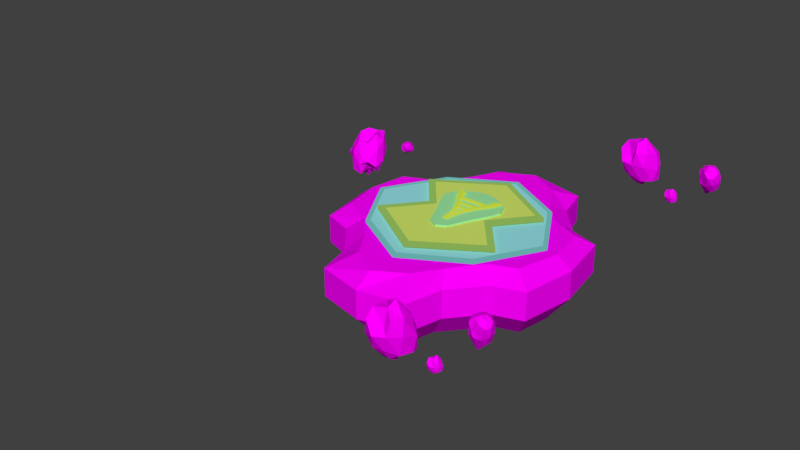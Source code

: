 # Source: Space_Platform_2_.blend  (saved by Blender 2.79.0; exported with 4.5.12 LTS)
import bpy
from mathutils import Matrix  # noqa: F401  (used for matrix-valued properties, if any)

bpy.ops.wm.read_factory_settings(use_empty=True)
scene = bpy.context.scene
scene.name = 'Scene'

# ---- collections
col_collection_1 = bpy.data.collections.new('Collection 1'); scene.collection.children.link(col_collection_1)

# ---- images (referenced by path relative to the original .blend; pixels are not part of the script)
import os
ASSET_DIR = os.environ.get("B2B_ASSET_DIR", "")  # directory of the original .blend (textures are referenced by path, not embedded)
HERE = os.path.dirname(os.path.abspath(__file__))  # packed textures are extracted next to this script under _unpacked/

def load_image(name, relpath, width, height, colorspace="sRGB"):
    """Load a texture the original file referenced (path relative to the .blend, or extracted next to this script)."""
    p = next((c for c in (os.path.join(HERE, relpath), os.path.join(ASSET_DIR, relpath)) if relpath and os.path.exists(c)), "")
    if p:
        img = bpy.data.images.load(p, check_existing=True)
        img.name = name
    else:  # same state as the original file: an image datablock whose file is absent (Cycles renders it pink)
        img = bpy.data.images.new(name, width, height)
        img.source = "FILE"
        img.filepath = "//" + (relpath or name)
    img.colorspace_settings.name = colorspace
    return img
img_meteor_jpg = load_image('Meteor.jpg', 'Meteor.jpg', 1024, 1024, 'sRGB')

# ---- materials (node trees are filled in below, after node groups)
mat_meteor_material = bpy.data.materials.new('Meteor Material')
mat_meteor_material.alpha_threshold = 0.0
mat_meteor_material.roughness = 0.5
mat_material_001 = bpy.data.materials.new('Material.001')
mat_material_001.alpha_threshold = 0.0
mat_material_001.roughness = 0.5
mat_material_006 = bpy.data.materials.new('Material.006')
mat_material_006.alpha_threshold = 0.0
mat_material_006.roughness = 0.5
mat_material = bpy.data.materials.new('Material')
mat_material.alpha_threshold = 0.0
mat_material.roughness = 0.5
mat_material_002 = bpy.data.materials.new('Material.002')
mat_material_002.alpha_threshold = 0.0
mat_material_002.roughness = 0.5
mat_material_003 = bpy.data.materials.new('Material.003')
mat_material_003.alpha_threshold = 0.0
mat_material_003.roughness = 0.5
mat_material_005 = bpy.data.materials.new('Material.005')
mat_material_005.alpha_threshold = 0.0
mat_material_005.roughness = 0.5

# ---- material node trees
mat_meteor_material.use_nodes = True; mat_meteor_material.node_tree.nodes.clear()
_N = mat_meteor_material.node_tree.nodes; _L = mat_meteor_material.node_tree.links
n0 = _N.new('ShaderNodeOutputMaterial'); n0.name = 'Material Output'; n0.location = (300, 300)
n1 = _N.new('ShaderNodeBsdfDiffuse'); n1.name = 'Diffuse BSDF'; n1.location = (10, 300)
n2 = _N.new('ShaderNodeTexImage'); n2.name = 'Image Texture'; n2.location = (-180, 300)
n2.width = 140
n2.image = img_meteor_jpg
_L.new(n1.outputs[0], n0.inputs[0])
_L.new(n2.outputs[0], n1.inputs[0])
n0.is_active_output = True
mat_material_001.use_nodes = True; mat_material_001.node_tree.nodes.clear()
_N = mat_material_001.node_tree.nodes; _L = mat_material_001.node_tree.links
n0 = _N.new('ShaderNodeOutputMaterial'); n0.name = 'Material Output'; n0.location = (300, 300)
n1 = _N.new('ShaderNodeBsdfDiffuse'); n1.name = 'Diffuse BSDF'; n1.location = (10, 300)
n1.inputs[0].default_value = (0.641, 0.8, 0.1466, 1.0)
_L.new(n1.outputs[0], n0.inputs[0])
n0.is_active_output = True
mat_material_006.use_nodes = True; mat_material_006.node_tree.nodes.clear()
_N = mat_material_006.node_tree.nodes; _L = mat_material_006.node_tree.links
n0 = _N.new('ShaderNodeOutputMaterial'); n0.name = 'Material Output'; n0.location = (300, 300)
n1 = _N.new('ShaderNodeEmission'); n1.name = 'Emission'; n1.location = (10, 300)
n1.inputs[0].default_value = (0.464, 0.8, 0.1774, 1.0)
n1.inputs[1].default_value = 0.5
_L.new(n1.outputs[0], n0.inputs[0])
n0.is_active_output = True
mat_material.use_nodes = True; mat_material.node_tree.nodes.clear()
_N = mat_material.node_tree.nodes; _L = mat_material.node_tree.links
n0 = _N.new('ShaderNodeOutputMaterial'); n0.name = 'Material Output'; n0.location = (300, 300)
n1 = _N.new('ShaderNodeBsdfDiffuse'); n1.name = 'Diffuse BSDF'; n1.location = (10, 300)
n1.inputs[0].default_value = (0.336, 0.8, 0.36, 1.0)
_L.new(n1.outputs[0], n0.inputs[0])
n0.is_active_output = True
mat_material_002.use_nodes = True; mat_material_002.node_tree.nodes.clear()
_N = mat_material_002.node_tree.nodes; _L = mat_material_002.node_tree.links
n0 = _N.new('ShaderNodeOutputMaterial'); n0.name = 'Material Output'; n0.location = (450, 300)
n1 = _N.new('ShaderNodeEmission'); n1.name = 'Emission'; n1.location = (10, 300)
n1.inputs[0].default_value = (0.7655, 0.8, 0.08928, 1.0)
n2 = _N.new('ShaderNodeMixShader'); n2.name = 'Mix Shader'; n2.location = (230, 288)
n2.inputs[0].default_value = 0.5455
n3 = _N.new('ShaderNodeBsdfTranslucent'); n3.name = 'Translucent BSDF'; n3.location = (20, 79)
n3.inputs[0].default_value = (0.7834, 0.8, 0.161, 1.0)
_L.new(n1.outputs[0], n2.inputs[1])
_L.new(n2.outputs[0], n0.inputs[0])
_L.new(n3.outputs[0], n2.inputs[2])
n0.is_active_output = True
mat_material_003.use_nodes = True; mat_material_003.node_tree.nodes.clear()
_N = mat_material_003.node_tree.nodes; _L = mat_material_003.node_tree.links
n0 = _N.new('ShaderNodeOutputMaterial'); n0.name = 'Material Output'; n0.location = (300, 300)
n1 = _N.new('ShaderNodeBsdfDiffuse'); n1.name = 'Diffuse BSDF'; n1.location = (10, 300)
n1.inputs[0].default_value = (0.3015, 0.7546, 0.8, 1.0)
_L.new(n1.outputs[0], n0.inputs[0])
n0.is_active_output = True
mat_material_005.use_nodes = True; mat_material_005.node_tree.nodes.clear()
_N = mat_material_005.node_tree.nodes; _L = mat_material_005.node_tree.links
n0 = _N.new('ShaderNodeOutputMaterial'); n0.name = 'Material Output'; n0.location = (300, 300)
n1 = _N.new('ShaderNodeEmission'); n1.name = 'Emission'; n1.location = (10, 300)
n1.inputs[0].default_value = (0.2505, 0.8, 0.7771, 1.0)
n1.inputs[1].default_value = 0.5
_L.new(n1.outputs[0], n0.inputs[0])
n0.is_active_output = True

# ---- world
world_world = bpy.data.worlds.new('World'); scene.world = world_world
world_world.color = (0.05088, 0.05088, 0.05088)
world_world.use_sun_shadow = False
world_world.sun_shadow_jitter_overblur = 0.0
world_world.cycles.sampling_method = 'MANUAL'

# ---- meshes
me_icosphere_008 = bpy.data.meshes.new('Icosphere.008')
me_icosphere_008.from_pydata([(-0.07277, -0.1457, -0.7944), (0.7208, -0.5313, -0.4393), (-0.2832, -0.8643, -0.428), (-1.006, -0.2231, -0.1324), (-0.3833, 0.6366, -0.1452), (0.6455, 0.3692, -0.2264), (0.1156, -1.173, 0.9015), (-0.8796, -0.8381, 0.8879), (-0.8781, 0.2163, 0.8837), (0.1535, 0.6046, 0.7944), (0.749, -0.2913, 0.8583), (-0.1176, -0.2356, 1.332), (-0.1893, -0.5537, -0.7749), (0.2964, -0.5672, -0.4864), (0.2418, -0.8511, -0.4663), (0.8178, -0.06584, -0.4328), (0.3309, 0.12, -0.5839), (-0.5578, -0.06431, -0.7599), (-0.7484, -0.6206, -0.3555), (-0.1764, 0.472, -0.8112), (-0.7018, 0.4727, -0.4873), (0.1671, 0.6171, -0.255), (0.9073, -0.3965, 0.1235), (0.7562, -0.08126, 0.5506), (-0.08457, -1.169, 0.239), (0.4559, -1.073, 0.3726), (-1.065, -0.5362, 0.3206), (-0.7232, -1.08, 0.3825), (-0.6006, 0.7834, 0.03608), (-1.012, 0.1879, 0.1709), (0.5188, 0.6709, 0.1949), (-0.08147, 0.8368, 0.2302), (0.482, -0.913, 1.108), (-0.3432, -0.9699, 0.7527), (-0.8944, -0.08768, 0.6495), (-0.3188, 0.697, 0.6838), (0.4876, 0.09831, 1.092), (-0.03564, -0.8967, 1.41), (0.2346, -0.5831, 1.673), (-0.622, -0.7028, 1.406), (-0.516, 0.1273, 1.107), (0.05681, 0.2884, 1.149)], [], [(0, 13, 12), (1, 13, 15), (0, 12, 17), (0, 17, 19), (0, 19, 16), (1, 15, 22), (2, 14, 24), (3, 18, 26), (4, 20, 28), (5, 21, 30), (1, 22, 25), (2, 24, 27), (3, 26, 29), (4, 28, 31), (5, 30, 23), (6, 32, 37), (7, 33, 39), (8, 34, 40), (9, 35, 41), (10, 36, 38), (38, 41, 11), (38, 36, 41), (36, 9, 41), (41, 40, 11), (41, 35, 40), (35, 8, 40), (40, 39, 11), (40, 34, 39), (34, 7, 39), (39, 37, 11), (39, 33, 37), (33, 6, 37), (37, 38, 11), (37, 32, 38), (32, 10, 38), (23, 36, 10), (23, 30, 36), (30, 9, 36), (31, 35, 9), (31, 28, 35), (28, 8, 35), (29, 34, 8), (29, 26, 34), (26, 7, 34), (27, 33, 7), (27, 24, 33), (24, 6, 33), (25, 32, 6), (25, 22, 32), (22, 10, 32), (30, 31, 9), (30, 21, 31), (21, 4, 31), (28, 29, 8), (28, 20, 29), (20, 3, 29), (26, 27, 7), (26, 18, 27), (18, 2, 27), (24, 25, 6), (24, 14, 25), (14, 1, 25), (22, 23, 10), (22, 15, 23), (15, 5, 23), (16, 21, 5), (16, 19, 21), (19, 4, 21), (19, 20, 4), (19, 17, 20), (17, 3, 20), (17, 18, 3), (17, 12, 18), (12, 2, 18), (15, 16, 5), (15, 13, 16), (13, 0, 16), (12, 14, 2), (12, 13, 14), (13, 1, 14)])
_uv = me_icosphere_008.uv_layers.new(name='UVMap')
_uv.uv.foreach_set('vector', [0.0, 0.0, 1.0, 0.0, 1.0, 1.0, 0.0, 0.0, 1.0, 0.0, 1.0, 1.0, 0.0, 0.0, 1.0, 0.0, 1.0, 1.0, 0.0, 0.0, 1.0, 0.0, 1.0, 1.0, 0.0, 0.0, 1.0, 0.0, 1.0, 1.0, 0.0, 0.0, 1.0, 0.0, 1.0, 1.0, 0.0, 0.0, 1.0, 0.0, 1.0, 1.0, 0.0, 0.0, 1.0, 0.0, 1.0, 1.0, 0.0, 0.0, 1.0, 0.0, 1.0, 1.0, 0.0, 0.0, 1.0, 0.0, 1.0, 1.0, 0.0, 0.0, 1.0, 0.0, 1.0, 1.0, 0.0, 0.0, 1.0, 0.0, 1.0, 1.0, 0.0, 0.0, 1.0, 0.0, 1.0, 1.0, 0.0, 0.0, 1.0, 0.0, 1.0, 1.0, 0.0, 0.0, 1.0, 0.0, 1.0, 1.0, 0.0, 0.0, 1.0, 0.0, 1.0, 1.0, 0.0, 0.0, 1.0, 0.0, 1.0, 1.0, 0.0, 0.0, 1.0, 0.0, 1.0, 1.0, 0.0, 0.0, 1.0, 0.0, 1.0, 1.0, 0.0, 0.0, 1.0, 0.0, 1.0, 1.0, 0.0, 0.0, 1.0, 0.0, 1.0, 1.0, 0.0, 0.0, 1.0, 0.0, 1.0, 1.0, 0.0, 0.0, 1.0, 0.0, 1.0, 1.0, 0.0, 0.0, 1.0, 0.0, 1.0, 1.0, 0.0, 0.0, 1.0, 0.0, 1.0, 1.0, 0.0, 0.0, 1.0, 0.0, 1.0, 1.0, 0.0, 0.0, 1.0, 0.0, 1.0, 1.0, 0.0, 0.0, 1.0, 0.0, 1.0, 1.0, 0.0, 0.0, 1.0, 0.0, 1.0, 1.0, 0.0, 0.0, 1.0, 0.0, 1.0, 1.0, 0.0, 0.0, 1.0, 0.0, 1.0, 1.0, 0.0, 0.0, 1.0, 0.0, 1.0, 1.0, 0.0, 0.0, 1.0, 0.0, 1.0, 1.0, 0.0, 0.0, 1.0, 0.0, 1.0, 1.0, 0.0, 0.0, 1.0, 0.0, 1.0, 1.0, 0.0, 0.0, 1.0, 0.0, 1.0, 1.0, 0.0, 0.0, 1.0, 0.0, 1.0, 1.0, 0.0, 0.0, 1.0, 0.0, 1.0, 1.0, 0.0, 0.0, 1.0, 0.0, 1.0, 1.0, 0.0, 0.0, 1.0, 0.0, 1.0, 1.0, 0.0, 0.0, 1.0, 0.0, 1.0, 1.0, 0.0, 0.0, 1.0, 0.0, 1.0, 1.0, 0.0, 0.0, 1.0, 0.0, 1.0, 1.0, 0.0, 0.0, 1.0, 0.0, 1.0, 1.0, 0.0, 0.0, 1.0, 0.0, 1.0, 1.0, 0.0, 0.0, 1.0, 0.0, 1.0, 1.0, 0.0, 0.0, 1.0, 0.0, 1.0, 1.0, 0.0, 0.0, 1.0, 0.0, 1.0, 1.0, 0.0, 0.0, 1.0, 0.0, 1.0, 1.0, 0.0, 0.0, 1.0, 0.0, 1.0, 1.0, 0.0, 0.0, 1.0, 0.0, 1.0, 1.0, 0.0, 0.0, 1.0, 0.0, 1.0, 1.0, 0.0, 0.0, 1.0, 0.0, 1.0, 1.0, 0.0, 0.0, 1.0, 0.0, 1.0, 1.0, 0.0, 0.0, 1.0, 0.0, 1.0, 1.0, 0.0, 0.0, 1.0, 0.0, 1.0, 1.0, 0.0, 0.0, 1.0, 0.0, 1.0, 1.0, 0.0, 0.0, 1.0, 0.0, 1.0, 1.0, 0.0, 0.0, 1.0, 0.0, 1.0, 1.0, 0.0, 0.0, 1.0, 0.0, 1.0, 1.0, 0.0, 0.0, 1.0, 0.0, 1.0, 1.0, 0.0, 0.0, 1.0, 0.0, 1.0, 1.0, 0.0, 0.0, 1.0, 0.0, 1.0, 1.0, 0.0, 0.0, 1.0, 0.0, 1.0, 1.0, 0.0, 0.0, 1.0, 0.0, 1.0, 1.0, 0.0, 0.0, 1.0, 0.0, 1.0, 1.0, 0.0, 0.0, 1.0, 0.0, 1.0, 1.0, 0.0, 0.0, 1.0, 0.0, 1.0, 1.0, 0.0, 0.0, 1.0, 0.0, 1.0, 1.0, 0.0, 0.0, 1.0, 0.0, 1.0, 1.0, 0.0, 0.0, 1.0, 0.0, 1.0, 1.0, 0.0, 0.0, 1.0, 0.0, 1.0, 1.0, 0.0, 0.0, 1.0, 0.0, 1.0, 1.0, 0.0, 0.0, 1.0, 0.0, 1.0, 1.0, 0.0, 0.0, 1.0, 0.0, 1.0, 1.0, 0.0, 0.0, 1.0, 0.0, 1.0, 1.0, 0.0, 0.0, 1.0, 0.0, 1.0, 1.0, 0.0, 0.0, 1.0, 0.0, 1.0, 1.0, 0.0, 0.0, 1.0, 0.0, 1.0, 1.0, 0.0, 0.0, 1.0, 0.0, 1.0, 1.0])
me_icosphere_008.materials.append(mat_meteor_material)
me_icosphere_008.use_remesh_preserve_volume = False
me_icosphere_008.use_remesh_preserve_attributes = False
me_icosphere_008.use_mirror_vertex_groups = False
me_icosphere_008.update()
me_icosphere_007 = bpy.data.meshes.new('Icosphere.007')
me_icosphere_007.from_pydata([(0.09865, 0.003096, -1.262), (0.8202, -0.445, -0.7105), (-0.2595, -0.8437, -0.4926), (-0.9474, -0.1724, -0.2918), (-0.2102, 0.7869, -0.6173), (0.6589, 0.3809, -0.2629), (0.1179, -1.171, 0.8953), (-0.8561, -0.8177, 0.8239), (-0.7362, 0.3395, 0.4968), (0.3326, 0.7601, 0.306), (0.7982, -0.2486, 0.724), (-0.1062, -0.2256, 1.301), (-0.118, -0.4918, -0.9692), (0.3085, -0.5567, -0.5193), (0.3384, -0.7673, -0.7295), (0.9216, 0.0243, -0.716), (0.3622, 0.1471, -0.6693), (-0.4189, 0.05628, -1.139), (-0.7017, -0.5801, -0.4829), (-0.15, 0.495, -0.8832), (-0.5823, 0.5765, -0.8133), (0.3767, 0.7991, -0.8268), (0.9785, -0.3347, -0.07064), (0.9082, 0.05069, 0.1362), (-0.06205, -1.15, 0.1775), (0.54, -1.0, 0.1433), (-0.9918, -0.4731, 0.1223), (-0.6541, -1.02, 0.1943), (-0.4065, 0.9519, -0.4932), (-0.9448, 0.2458, -0.01105), (0.5275, 0.6784, 0.1713), (0.204, 1.085, -0.5483), (0.5872, -0.8216, 0.8215), (-0.2109, -0.855, 0.3918), (-0.7411, 0.04545, 0.2313), (-0.08879, 0.8967, 0.05648), (0.6599, 0.2479, 0.6225), (0.01228, -0.8551, 1.28), (0.2843, -0.54, 1.538), (-0.5725, -0.6599, 1.271), (-0.3588, 0.2638, 0.6783), (0.1564, 0.3749, 0.8777)], [], [(0, 13, 12), (1, 13, 15), (0, 12, 17), (0, 17, 19), (0, 19, 16), (1, 15, 22), (2, 14, 24), (3, 18, 26), (4, 20, 28), (5, 21, 30), (1, 22, 25), (2, 24, 27), (3, 26, 29), (4, 28, 31), (5, 30, 23), (6, 32, 37), (7, 33, 39), (8, 34, 40), (9, 35, 41), (10, 36, 38), (38, 41, 11), (38, 36, 41), (36, 9, 41), (41, 40, 11), (41, 35, 40), (35, 8, 40), (40, 39, 11), (40, 34, 39), (34, 7, 39), (39, 37, 11), (39, 33, 37), (33, 6, 37), (37, 38, 11), (37, 32, 38), (32, 10, 38), (23, 36, 10), (23, 30, 36), (30, 9, 36), (31, 35, 9), (31, 28, 35), (28, 8, 35), (29, 34, 8), (29, 26, 34), (26, 7, 34), (27, 33, 7), (27, 24, 33), (24, 6, 33), (25, 32, 6), (25, 22, 32), (22, 10, 32), (30, 31, 9), (30, 21, 31), (21, 4, 31), (28, 29, 8), (28, 20, 29), (20, 3, 29), (26, 27, 7), (26, 18, 27), (18, 2, 27), (24, 25, 6), (24, 14, 25), (14, 1, 25), (22, 23, 10), (22, 15, 23), (15, 5, 23), (16, 21, 5), (16, 19, 21), (19, 4, 21), (19, 20, 4), (19, 17, 20), (17, 3, 20), (17, 18, 3), (17, 12, 18), (12, 2, 18), (15, 16, 5), (15, 13, 16), (13, 0, 16), (12, 14, 2), (12, 13, 14), (13, 1, 14)])
_uv = me_icosphere_007.uv_layers.new(name='UVMap')
_uv.uv.foreach_set('vector', [0.0, 0.0, 1.0, 0.0, 1.0, 1.0, 0.0, 0.0, 1.0, 0.0, 1.0, 1.0, 0.0, 0.0, 1.0, 0.0, 1.0, 1.0, 0.0, 0.0, 1.0, 0.0, 1.0, 1.0, 0.0, 0.0, 1.0, 0.0, 1.0, 1.0, 0.0, 0.0, 1.0, 0.0, 1.0, 1.0, 0.0, 0.0, 1.0, 0.0, 1.0, 1.0, 0.0, 0.0, 1.0, 0.0, 1.0, 1.0, 0.0, 0.0, 1.0, 0.0, 1.0, 1.0, 0.0, 0.0, 1.0, 0.0, 1.0, 1.0, 0.0, 0.0, 1.0, 0.0, 1.0, 1.0, 0.0, 0.0, 1.0, 0.0, 1.0, 1.0, 0.0, 0.0, 1.0, 0.0, 1.0, 1.0, 0.0, 0.0, 1.0, 0.0, 1.0, 1.0, 0.0, 0.0, 1.0, 0.0, 1.0, 1.0, 0.0, 0.0, 1.0, 0.0, 1.0, 1.0, 0.0, 0.0, 1.0, 0.0, 1.0, 1.0, 0.0, 0.0, 1.0, 0.0, 1.0, 1.0, 0.0, 0.0, 1.0, 0.0, 1.0, 1.0, 0.0, 0.0, 1.0, 0.0, 1.0, 1.0, 0.0, 0.0, 1.0, 0.0, 1.0, 1.0, 0.0, 0.0, 1.0, 0.0, 1.0, 1.0, 0.0, 0.0, 1.0, 0.0, 1.0, 1.0, 0.0, 0.0, 1.0, 0.0, 1.0, 1.0, 0.0, 0.0, 1.0, 0.0, 1.0, 1.0, 0.0, 0.0, 1.0, 0.0, 1.0, 1.0, 0.0, 0.0, 1.0, 0.0, 1.0, 1.0, 0.0, 0.0, 1.0, 0.0, 1.0, 1.0, 0.0, 0.0, 1.0, 0.0, 1.0, 1.0, 0.0, 0.0, 1.0, 0.0, 1.0, 1.0, 0.0, 0.0, 1.0, 0.0, 1.0, 1.0, 0.0, 0.0, 1.0, 0.0, 1.0, 1.0, 0.0, 0.0, 1.0, 0.0, 1.0, 1.0, 0.0, 0.0, 1.0, 0.0, 1.0, 1.0, 0.0, 0.0, 1.0, 0.0, 1.0, 1.0, 0.0, 0.0, 1.0, 0.0, 1.0, 1.0, 0.0, 0.0, 1.0, 0.0, 1.0, 1.0, 0.0, 0.0, 1.0, 0.0, 1.0, 1.0, 0.0, 0.0, 1.0, 0.0, 1.0, 1.0, 0.0, 0.0, 1.0, 0.0, 1.0, 1.0, 0.0, 0.0, 1.0, 0.0, 1.0, 1.0, 0.0, 0.0, 1.0, 0.0, 1.0, 1.0, 0.0, 0.0, 1.0, 0.0, 1.0, 1.0, 0.0, 0.0, 1.0, 0.0, 1.0, 1.0, 0.0, 0.0, 1.0, 0.0, 1.0, 1.0, 0.0, 0.0, 1.0, 0.0, 1.0, 1.0, 0.0, 0.0, 1.0, 0.0, 1.0, 1.0, 0.0, 0.0, 1.0, 0.0, 1.0, 1.0, 0.0, 0.0, 1.0, 0.0, 1.0, 1.0, 0.0, 0.0, 1.0, 0.0, 1.0, 1.0, 0.0, 0.0, 1.0, 0.0, 1.0, 1.0, 0.0, 0.0, 1.0, 0.0, 1.0, 1.0, 0.0, 0.0, 1.0, 0.0, 1.0, 1.0, 0.0, 0.0, 1.0, 0.0, 1.0, 1.0, 0.0, 0.0, 1.0, 0.0, 1.0, 1.0, 0.0, 0.0, 1.0, 0.0, 1.0, 1.0, 0.0, 0.0, 1.0, 0.0, 1.0, 1.0, 0.0, 0.0, 1.0, 0.0, 1.0, 1.0, 0.0, 0.0, 1.0, 0.0, 1.0, 1.0, 0.0, 0.0, 1.0, 0.0, 1.0, 1.0, 0.0, 0.0, 1.0, 0.0, 1.0, 1.0, 0.0, 0.0, 1.0, 0.0, 1.0, 1.0, 0.0, 0.0, 1.0, 0.0, 1.0, 1.0, 0.0, 0.0, 1.0, 0.0, 1.0, 1.0, 0.0, 0.0, 1.0, 0.0, 1.0, 1.0, 0.0, 0.0, 1.0, 0.0, 1.0, 1.0, 0.0, 0.0, 1.0, 0.0, 1.0, 1.0, 0.0, 0.0, 1.0, 0.0, 1.0, 1.0, 0.0, 0.0, 1.0, 0.0, 1.0, 1.0, 0.0, 0.0, 1.0, 0.0, 1.0, 1.0, 0.0, 0.0, 1.0, 0.0, 1.0, 1.0, 0.0, 0.0, 1.0, 0.0, 1.0, 1.0, 0.0, 0.0, 1.0, 0.0, 1.0, 1.0, 0.0, 0.0, 1.0, 0.0, 1.0, 1.0, 0.0, 0.0, 1.0, 0.0, 1.0, 1.0, 0.0, 0.0, 1.0, 0.0, 1.0, 1.0, 0.0, 0.0, 1.0, 0.0, 1.0, 1.0, 0.0, 0.0, 1.0, 0.0, 1.0, 1.0, 0.0, 0.0, 1.0, 0.0, 1.0, 1.0, 0.0, 0.0, 1.0, 0.0, 1.0, 1.0])
me_icosphere_007.materials.append(mat_meteor_material)
me_icosphere_007.use_remesh_preserve_volume = False
me_icosphere_007.use_remesh_preserve_attributes = False
me_icosphere_007.use_mirror_vertex_groups = False
me_icosphere_007.update()
me_icosphere_006 = bpy.data.meshes.new('Icosphere.006')
me_icosphere_006.from_pydata([(-0.01926, -0.04041, -0.8876), (0.7064, -0.5619, -0.3467), (-0.3036, -0.9077, -0.2885), (-0.9016, -0.01503, -0.4054), (-0.3573, 0.6809, 0.02503), (0.7085, 0.4941, -0.3593), (0.2461, -0.9142, 0.624), (-0.7292, -0.5374, 0.4797), (-0.7875, 0.3916, 0.8205), (0.1888, 0.667, 0.9583), (0.8456, -0.1025, 0.7325), (-0.06683, -0.1402, 1.39), (-0.1935, -0.5652, -0.6692), (0.3957, -0.3711, -0.6779), (0.2581, -0.8191, -0.4977), (0.8331, -0.03678, -0.4234), (0.38, 0.214, -0.5863), (-0.5594, -0.07067, -0.654), (-0.6928, -0.5097, -0.4987), (-0.2037, 0.4134, -0.6098), (-0.7635, 0.3421, -0.08626), (0.2547, 0.7918, -0.4779), (0.9472, -0.3171, 0.02242), (0.9012, 0.2045, 0.2908), (-0.03353, -1.07, 0.1957), (0.5838, -0.8174, 0.02346), (-0.9523, -0.3116, 0.007261), (-0.624, -0.8851, 0.2117), (-0.6289, 0.7227, 0.2403), (-1.027, 0.1506, 0.4409), (0.5614, 0.7537, 0.1538), (-0.05417, 0.8864, 0.3162), (0.6831, -0.5107, 0.5555), (-0.2947, -0.8758, 0.7115), (-0.8602, -0.02008, 0.5816), (-0.4329, 0.4522, 1.519), (0.6177, 0.3521, 0.9372), (0.1551, -0.5155, 0.8937), (0.489, -0.07699, 1.065), (-0.464, -0.3902, 1.077), (-0.4682, 0.2191, 1.101), (0.1073, 0.3843, 1.173)], [], [(0, 13, 12), (1, 13, 15), (0, 12, 17), (0, 17, 19), (0, 19, 16), (1, 15, 22), (2, 14, 24), (3, 18, 26), (4, 20, 28), (5, 21, 30), (1, 22, 25), (2, 24, 27), (3, 26, 29), (4, 28, 31), (5, 30, 23), (6, 32, 37), (7, 33, 39), (8, 34, 40), (9, 35, 41), (10, 36, 38), (38, 41, 11), (38, 36, 41), (36, 9, 41), (41, 40, 11), (41, 35, 40), (35, 8, 40), (40, 39, 11), (40, 34, 39), (34, 7, 39), (39, 37, 11), (39, 33, 37), (33, 6, 37), (37, 38, 11), (37, 32, 38), (32, 10, 38), (23, 36, 10), (23, 30, 36), (30, 9, 36), (31, 35, 9), (31, 28, 35), (28, 8, 35), (29, 34, 8), (29, 26, 34), (26, 7, 34), (27, 33, 7), (27, 24, 33), (24, 6, 33), (25, 32, 6), (25, 22, 32), (22, 10, 32), (30, 31, 9), (30, 21, 31), (21, 4, 31), (28, 29, 8), (28, 20, 29), (20, 3, 29), (26, 27, 7), (26, 18, 27), (18, 2, 27), (24, 25, 6), (24, 14, 25), (14, 1, 25), (22, 23, 10), (22, 15, 23), (15, 5, 23), (16, 21, 5), (16, 19, 21), (19, 4, 21), (19, 20, 4), (19, 17, 20), (17, 3, 20), (17, 18, 3), (17, 12, 18), (12, 2, 18), (15, 16, 5), (15, 13, 16), (13, 0, 16), (12, 14, 2), (12, 13, 14), (13, 1, 14)])
_uv = me_icosphere_006.uv_layers.new(name='UVMap')
_uv.uv.foreach_set('vector', [0.0, 0.0, 1.0, 0.0, 1.0, 1.0, 0.0, 0.0, 1.0, 0.0, 1.0, 1.0, 0.0, 0.0, 1.0, 0.0, 1.0, 1.0, 0.0, 0.0, 1.0, 0.0, 1.0, 1.0, 0.0, 0.0, 1.0, 0.0, 1.0, 1.0, 0.0, 0.0, 1.0, 0.0, 1.0, 1.0, 0.0, 0.0, 1.0, 0.0, 1.0, 1.0, 0.0, 0.0, 1.0, 0.0, 1.0, 1.0, 0.0, 0.0, 1.0, 0.0, 1.0, 1.0, 0.0, 0.0, 1.0, 0.0, 1.0, 1.0, 0.0, 0.0, 1.0, 0.0, 1.0, 1.0, 0.0, 0.0, 1.0, 0.0, 1.0, 1.0, 0.0, 0.0, 1.0, 0.0, 1.0, 1.0, 0.0, 0.0, 1.0, 0.0, 1.0, 1.0, 0.0, 0.0, 1.0, 0.0, 1.0, 1.0, 0.0, 0.0, 1.0, 0.0, 1.0, 1.0, 0.0, 0.0, 1.0, 0.0, 1.0, 1.0, 0.0, 0.0, 1.0, 0.0, 1.0, 1.0, 0.0, 0.0, 1.0, 0.0, 1.0, 1.0, 0.0, 0.0, 1.0, 0.0, 1.0, 1.0, 0.0, 0.0, 1.0, 0.0, 1.0, 1.0, 0.0, 0.0, 1.0, 0.0, 1.0, 1.0, 0.0, 0.0, 1.0, 0.0, 1.0, 1.0, 0.0, 0.0, 1.0, 0.0, 1.0, 1.0, 0.0, 0.0, 1.0, 0.0, 1.0, 1.0, 0.0, 0.0, 1.0, 0.0, 1.0, 1.0, 0.0, 0.0, 1.0, 0.0, 1.0, 1.0, 0.0, 0.0, 1.0, 0.0, 1.0, 1.0, 0.0, 0.0, 1.0, 0.0, 1.0, 1.0, 0.0, 0.0, 1.0, 0.0, 1.0, 1.0, 0.0, 0.0, 1.0, 0.0, 1.0, 1.0, 0.0, 0.0, 1.0, 0.0, 1.0, 1.0, 0.0, 0.0, 1.0, 0.0, 1.0, 1.0, 0.0, 0.0, 1.0, 0.0, 1.0, 1.0, 0.0, 0.0, 1.0, 0.0, 1.0, 1.0, 0.0, 0.0, 1.0, 0.0, 1.0, 1.0, 0.0, 0.0, 1.0, 0.0, 1.0, 1.0, 0.0, 0.0, 1.0, 0.0, 1.0, 1.0, 0.0, 0.0, 1.0, 0.0, 1.0, 1.0, 0.0, 0.0, 1.0, 0.0, 1.0, 1.0, 0.0, 0.0, 1.0, 0.0, 1.0, 1.0, 0.0, 0.0, 1.0, 0.0, 1.0, 1.0, 0.0, 0.0, 1.0, 0.0, 1.0, 1.0, 0.0, 0.0, 1.0, 0.0, 1.0, 1.0, 0.0, 0.0, 1.0, 0.0, 1.0, 1.0, 0.0, 0.0, 1.0, 0.0, 1.0, 1.0, 0.0, 0.0, 1.0, 0.0, 1.0, 1.0, 0.0, 0.0, 1.0, 0.0, 1.0, 1.0, 0.0, 0.0, 1.0, 0.0, 1.0, 1.0, 0.0, 0.0, 1.0, 0.0, 1.0, 1.0, 0.0, 0.0, 1.0, 0.0, 1.0, 1.0, 0.0, 0.0, 1.0, 0.0, 1.0, 1.0, 0.0, 0.0, 1.0, 0.0, 1.0, 1.0, 0.0, 0.0, 1.0, 0.0, 1.0, 1.0, 0.0, 0.0, 1.0, 0.0, 1.0, 1.0, 0.0, 0.0, 1.0, 0.0, 1.0, 1.0, 0.0, 0.0, 1.0, 0.0, 1.0, 1.0, 0.0, 0.0, 1.0, 0.0, 1.0, 1.0, 0.0, 0.0, 1.0, 0.0, 1.0, 1.0, 0.0, 0.0, 1.0, 0.0, 1.0, 1.0, 0.0, 0.0, 1.0, 0.0, 1.0, 1.0, 0.0, 0.0, 1.0, 0.0, 1.0, 1.0, 0.0, 0.0, 1.0, 0.0, 1.0, 1.0, 0.0, 0.0, 1.0, 0.0, 1.0, 1.0, 0.0, 0.0, 1.0, 0.0, 1.0, 1.0, 0.0, 0.0, 1.0, 0.0, 1.0, 1.0, 0.0, 0.0, 1.0, 0.0, 1.0, 1.0, 0.0, 0.0, 1.0, 0.0, 1.0, 1.0, 0.0, 0.0, 1.0, 0.0, 1.0, 1.0, 0.0, 0.0, 1.0, 0.0, 1.0, 1.0, 0.0, 0.0, 1.0, 0.0, 1.0, 1.0, 0.0, 0.0, 1.0, 0.0, 1.0, 1.0, 0.0, 0.0, 1.0, 0.0, 1.0, 1.0, 0.0, 0.0, 1.0, 0.0, 1.0, 1.0, 0.0, 0.0, 1.0, 0.0, 1.0, 1.0, 0.0, 0.0, 1.0, 0.0, 1.0, 1.0, 0.0, 0.0, 1.0, 0.0, 1.0, 1.0, 0.0, 0.0, 1.0, 0.0, 1.0, 1.0, 0.0, 0.0, 1.0, 0.0, 1.0, 1.0, 0.0, 0.0, 1.0, 0.0, 1.0, 1.0])
me_icosphere_006.materials.append(mat_meteor_material)
me_icosphere_006.use_remesh_preserve_volume = False
me_icosphere_006.use_remesh_preserve_attributes = False
me_icosphere_006.use_mirror_vertex_groups = False
me_icosphere_006.update()
me_icosphere_005 = bpy.data.meshes.new('Icosphere.005')
me_icosphere_005.from_pydata([(-0.07277, -0.1457, -0.7944), (0.7208, -0.5313, -0.4393), (-0.2832, -0.8643, -0.428), (-1.006, -0.2231, -0.1324), (-0.3833, 0.6366, -0.1452), (0.6455, 0.3692, -0.2264), (0.1156, -1.173, 0.9015), (-0.8796, -0.8381, 0.8879), (-0.8781, 0.2163, 0.8837), (0.1535, 0.6046, 0.7944), (0.749, -0.2913, 0.8583), (-0.1176, -0.2356, 1.332), (-0.1893, -0.5537, -0.7749), (0.2964, -0.5672, -0.4864), (0.2418, -0.8511, -0.4663), (0.8178, -0.06584, -0.4328), (0.3309, 0.12, -0.5839), (-0.5578, -0.06431, -0.7599), (-0.7484, -0.6206, -0.3555), (-0.1764, 0.472, -0.8112), (-0.7018, 0.4727, -0.4873), (0.1671, 0.6171, -0.255), (0.9073, -0.3965, 0.1235), (0.7562, -0.08126, 0.5506), (-0.08457, -1.169, 0.239), (0.4559, -1.073, 0.3726), (-1.065, -0.5362, 0.3206), (-0.7232, -1.08, 0.3825), (-0.6006, 0.7834, 0.03608), (-1.012, 0.1879, 0.1709), (0.5188, 0.6709, 0.1949), (-0.08147, 0.8368, 0.2302), (0.482, -0.913, 1.108), (-0.3432, -0.9699, 0.7527), (-0.8944, -0.08768, 0.6495), (-0.3188, 0.697, 0.6838), (0.4876, 0.09831, 1.092), (-0.03564, -0.8967, 1.41), (0.2346, -0.5831, 1.673), (-0.622, -0.7028, 1.406), (-0.516, 0.1273, 1.107), (0.05681, 0.2884, 1.149)], [], [(0, 13, 12), (1, 13, 15), (0, 12, 17), (0, 17, 19), (0, 19, 16), (1, 15, 22), (2, 14, 24), (3, 18, 26), (4, 20, 28), (5, 21, 30), (1, 22, 25), (2, 24, 27), (3, 26, 29), (4, 28, 31), (5, 30, 23), (6, 32, 37), (7, 33, 39), (8, 34, 40), (9, 35, 41), (10, 36, 38), (38, 41, 11), (38, 36, 41), (36, 9, 41), (41, 40, 11), (41, 35, 40), (35, 8, 40), (40, 39, 11), (40, 34, 39), (34, 7, 39), (39, 37, 11), (39, 33, 37), (33, 6, 37), (37, 38, 11), (37, 32, 38), (32, 10, 38), (23, 36, 10), (23, 30, 36), (30, 9, 36), (31, 35, 9), (31, 28, 35), (28, 8, 35), (29, 34, 8), (29, 26, 34), (26, 7, 34), (27, 33, 7), (27, 24, 33), (24, 6, 33), (25, 32, 6), (25, 22, 32), (22, 10, 32), (30, 31, 9), (30, 21, 31), (21, 4, 31), (28, 29, 8), (28, 20, 29), (20, 3, 29), (26, 27, 7), (26, 18, 27), (18, 2, 27), (24, 25, 6), (24, 14, 25), (14, 1, 25), (22, 23, 10), (22, 15, 23), (15, 5, 23), (16, 21, 5), (16, 19, 21), (19, 4, 21), (19, 20, 4), (19, 17, 20), (17, 3, 20), (17, 18, 3), (17, 12, 18), (12, 2, 18), (15, 16, 5), (15, 13, 16), (13, 0, 16), (12, 14, 2), (12, 13, 14), (13, 1, 14)])
_uv = me_icosphere_005.uv_layers.new(name='UVMap')
_uv.uv.foreach_set('vector', [0.0, 0.0, 1.0, 0.0, 1.0, 1.0, 0.0, 0.0, 1.0, 0.0, 1.0, 1.0, 0.0, 0.0, 1.0, 0.0, 1.0, 1.0, 0.0, 0.0, 1.0, 0.0, 1.0, 1.0, 0.0, 0.0, 1.0, 0.0, 1.0, 1.0, 0.0, 0.0, 1.0, 0.0, 1.0, 1.0, 0.0, 0.0, 1.0, 0.0, 1.0, 1.0, 0.0, 0.0, 1.0, 0.0, 1.0, 1.0, 0.0, 0.0, 1.0, 0.0, 1.0, 1.0, 0.0, 0.0, 1.0, 0.0, 1.0, 1.0, 0.0, 0.0, 1.0, 0.0, 1.0, 1.0, 0.0, 0.0, 1.0, 0.0, 1.0, 1.0, 0.0, 0.0, 1.0, 0.0, 1.0, 1.0, 0.0, 0.0, 1.0, 0.0, 1.0, 1.0, 0.0, 0.0, 1.0, 0.0, 1.0, 1.0, 0.0, 0.0, 1.0, 0.0, 1.0, 1.0, 0.0, 0.0, 1.0, 0.0, 1.0, 1.0, 0.0, 0.0, 1.0, 0.0, 1.0, 1.0, 0.0, 0.0, 1.0, 0.0, 1.0, 1.0, 0.0, 0.0, 1.0, 0.0, 1.0, 1.0, 0.0, 0.0, 1.0, 0.0, 1.0, 1.0, 0.0, 0.0, 1.0, 0.0, 1.0, 1.0, 0.0, 0.0, 1.0, 0.0, 1.0, 1.0, 0.0, 0.0, 1.0, 0.0, 1.0, 1.0, 0.0, 0.0, 1.0, 0.0, 1.0, 1.0, 0.0, 0.0, 1.0, 0.0, 1.0, 1.0, 0.0, 0.0, 1.0, 0.0, 1.0, 1.0, 0.0, 0.0, 1.0, 0.0, 1.0, 1.0, 0.0, 0.0, 1.0, 0.0, 1.0, 1.0, 0.0, 0.0, 1.0, 0.0, 1.0, 1.0, 0.0, 0.0, 1.0, 0.0, 1.0, 1.0, 0.0, 0.0, 1.0, 0.0, 1.0, 1.0, 0.0, 0.0, 1.0, 0.0, 1.0, 1.0, 0.0, 0.0, 1.0, 0.0, 1.0, 1.0, 0.0, 0.0, 1.0, 0.0, 1.0, 1.0, 0.0, 0.0, 1.0, 0.0, 1.0, 1.0, 0.0, 0.0, 1.0, 0.0, 1.0, 1.0, 0.0, 0.0, 1.0, 0.0, 1.0, 1.0, 0.0, 0.0, 1.0, 0.0, 1.0, 1.0, 0.0, 0.0, 1.0, 0.0, 1.0, 1.0, 0.0, 0.0, 1.0, 0.0, 1.0, 1.0, 0.0, 0.0, 1.0, 0.0, 1.0, 1.0, 0.0, 0.0, 1.0, 0.0, 1.0, 1.0, 0.0, 0.0, 1.0, 0.0, 1.0, 1.0, 0.0, 0.0, 1.0, 0.0, 1.0, 1.0, 0.0, 0.0, 1.0, 0.0, 1.0, 1.0, 0.0, 0.0, 1.0, 0.0, 1.0, 1.0, 0.0, 0.0, 1.0, 0.0, 1.0, 1.0, 0.0, 0.0, 1.0, 0.0, 1.0, 1.0, 0.0, 0.0, 1.0, 0.0, 1.0, 1.0, 0.0, 0.0, 1.0, 0.0, 1.0, 1.0, 0.0, 0.0, 1.0, 0.0, 1.0, 1.0, 0.0, 0.0, 1.0, 0.0, 1.0, 1.0, 0.0, 0.0, 1.0, 0.0, 1.0, 1.0, 0.0, 0.0, 1.0, 0.0, 1.0, 1.0, 0.0, 0.0, 1.0, 0.0, 1.0, 1.0, 0.0, 0.0, 1.0, 0.0, 1.0, 1.0, 0.0, 0.0, 1.0, 0.0, 1.0, 1.0, 0.0, 0.0, 1.0, 0.0, 1.0, 1.0, 0.0, 0.0, 1.0, 0.0, 1.0, 1.0, 0.0, 0.0, 1.0, 0.0, 1.0, 1.0, 0.0, 0.0, 1.0, 0.0, 1.0, 1.0, 0.0, 0.0, 1.0, 0.0, 1.0, 1.0, 0.0, 0.0, 1.0, 0.0, 1.0, 1.0, 0.0, 0.0, 1.0, 0.0, 1.0, 1.0, 0.0, 0.0, 1.0, 0.0, 1.0, 1.0, 0.0, 0.0, 1.0, 0.0, 1.0, 1.0, 0.0, 0.0, 1.0, 0.0, 1.0, 1.0, 0.0, 0.0, 1.0, 0.0, 1.0, 1.0, 0.0, 0.0, 1.0, 0.0, 1.0, 1.0, 0.0, 0.0, 1.0, 0.0, 1.0, 1.0, 0.0, 0.0, 1.0, 0.0, 1.0, 1.0, 0.0, 0.0, 1.0, 0.0, 1.0, 1.0, 0.0, 0.0, 1.0, 0.0, 1.0, 1.0, 0.0, 0.0, 1.0, 0.0, 1.0, 1.0, 0.0, 0.0, 1.0, 0.0, 1.0, 1.0, 0.0, 0.0, 1.0, 0.0, 1.0, 1.0, 0.0, 0.0, 1.0, 0.0, 1.0, 1.0, 0.0, 0.0, 1.0, 0.0, 1.0, 1.0, 0.0, 0.0, 1.0, 0.0, 1.0, 1.0])
me_icosphere_005.materials.append(mat_meteor_material)
me_icosphere_005.use_remesh_preserve_volume = False
me_icosphere_005.use_remesh_preserve_attributes = False
me_icosphere_005.use_mirror_vertex_groups = False
me_icosphere_005.update()
me_icosphere_004 = bpy.data.meshes.new('Icosphere.004')
me_icosphere_004.from_pydata([(0.09865, 0.003096, -1.262), (0.8202, -0.445, -0.7105), (-0.2595, -0.8437, -0.4926), (-0.9474, -0.1724, -0.2918), (-0.2102, 0.7869, -0.6173), (0.6589, 0.3809, -0.2629), (0.1179, -1.171, 0.8953), (-0.8561, -0.8177, 0.8239), (-0.7362, 0.3395, 0.4968), (0.3326, 0.7601, 0.306), (0.7982, -0.2486, 0.724), (-0.1062, -0.2256, 1.301), (-0.118, -0.4918, -0.9692), (0.3085, -0.5567, -0.5193), (0.3384, -0.7673, -0.7295), (0.9216, 0.0243, -0.716), (0.3622, 0.1471, -0.6693), (-0.4189, 0.05628, -1.139), (-0.7017, -0.5801, -0.4829), (-0.15, 0.495, -0.8832), (-0.5823, 0.5765, -0.8133), (0.3767, 0.7991, -0.8268), (0.9785, -0.3347, -0.07064), (0.9082, 0.05069, 0.1362), (-0.06205, -1.15, 0.1775), (0.54, -1.0, 0.1433), (-0.9918, -0.4731, 0.1223), (-0.6541, -1.02, 0.1943), (-0.4065, 0.9519, -0.4932), (-0.9448, 0.2458, -0.01105), (0.5275, 0.6784, 0.1713), (0.204, 1.085, -0.5483), (0.5872, -0.8216, 0.8215), (-0.2109, -0.855, 0.3918), (-0.7411, 0.04545, 0.2313), (-0.08879, 0.8967, 0.05648), (0.6599, 0.2479, 0.6225), (0.01228, -0.8551, 1.28), (0.2843, -0.54, 1.538), (-0.5725, -0.6599, 1.271), (-0.3588, 0.2638, 0.6783), (0.1564, 0.3749, 0.8777)], [], [(0, 13, 12), (1, 13, 15), (0, 12, 17), (0, 17, 19), (0, 19, 16), (1, 15, 22), (2, 14, 24), (3, 18, 26), (4, 20, 28), (5, 21, 30), (1, 22, 25), (2, 24, 27), (3, 26, 29), (4, 28, 31), (5, 30, 23), (6, 32, 37), (7, 33, 39), (8, 34, 40), (9, 35, 41), (10, 36, 38), (38, 41, 11), (38, 36, 41), (36, 9, 41), (41, 40, 11), (41, 35, 40), (35, 8, 40), (40, 39, 11), (40, 34, 39), (34, 7, 39), (39, 37, 11), (39, 33, 37), (33, 6, 37), (37, 38, 11), (37, 32, 38), (32, 10, 38), (23, 36, 10), (23, 30, 36), (30, 9, 36), (31, 35, 9), (31, 28, 35), (28, 8, 35), (29, 34, 8), (29, 26, 34), (26, 7, 34), (27, 33, 7), (27, 24, 33), (24, 6, 33), (25, 32, 6), (25, 22, 32), (22, 10, 32), (30, 31, 9), (30, 21, 31), (21, 4, 31), (28, 29, 8), (28, 20, 29), (20, 3, 29), (26, 27, 7), (26, 18, 27), (18, 2, 27), (24, 25, 6), (24, 14, 25), (14, 1, 25), (22, 23, 10), (22, 15, 23), (15, 5, 23), (16, 21, 5), (16, 19, 21), (19, 4, 21), (19, 20, 4), (19, 17, 20), (17, 3, 20), (17, 18, 3), (17, 12, 18), (12, 2, 18), (15, 16, 5), (15, 13, 16), (13, 0, 16), (12, 14, 2), (12, 13, 14), (13, 1, 14)])
_uv = me_icosphere_004.uv_layers.new(name='UVMap')
_uv.uv.foreach_set('vector', [0.0, 0.0, 1.0, 0.0, 1.0, 1.0, 0.0, 0.0, 1.0, 0.0, 1.0, 1.0, 0.0, 0.0, 1.0, 0.0, 1.0, 1.0, 0.0, 0.0, 1.0, 0.0, 1.0, 1.0, 0.0, 0.0, 1.0, 0.0, 1.0, 1.0, 0.0, 0.0, 1.0, 0.0, 1.0, 1.0, 0.0, 0.0, 1.0, 0.0, 1.0, 1.0, 0.0, 0.0, 1.0, 0.0, 1.0, 1.0, 0.0, 0.0, 1.0, 0.0, 1.0, 1.0, 0.0, 0.0, 1.0, 0.0, 1.0, 1.0, 0.0, 0.0, 1.0, 0.0, 1.0, 1.0, 0.0, 0.0, 1.0, 0.0, 1.0, 1.0, 0.0, 0.0, 1.0, 0.0, 1.0, 1.0, 0.0, 0.0, 1.0, 0.0, 1.0, 1.0, 0.0, 0.0, 1.0, 0.0, 1.0, 1.0, 0.0, 0.0, 1.0, 0.0, 1.0, 1.0, 0.0, 0.0, 1.0, 0.0, 1.0, 1.0, 0.0, 0.0, 1.0, 0.0, 1.0, 1.0, 0.0, 0.0, 1.0, 0.0, 1.0, 1.0, 0.0, 0.0, 1.0, 0.0, 1.0, 1.0, 0.0, 0.0, 1.0, 0.0, 1.0, 1.0, 0.0, 0.0, 1.0, 0.0, 1.0, 1.0, 0.0, 0.0, 1.0, 0.0, 1.0, 1.0, 0.0, 0.0, 1.0, 0.0, 1.0, 1.0, 0.0, 0.0, 1.0, 0.0, 1.0, 1.0, 0.0, 0.0, 1.0, 0.0, 1.0, 1.0, 0.0, 0.0, 1.0, 0.0, 1.0, 1.0, 0.0, 0.0, 1.0, 0.0, 1.0, 1.0, 0.0, 0.0, 1.0, 0.0, 1.0, 1.0, 0.0, 0.0, 1.0, 0.0, 1.0, 1.0, 0.0, 0.0, 1.0, 0.0, 1.0, 1.0, 0.0, 0.0, 1.0, 0.0, 1.0, 1.0, 0.0, 0.0, 1.0, 0.0, 1.0, 1.0, 0.0, 0.0, 1.0, 0.0, 1.0, 1.0, 0.0, 0.0, 1.0, 0.0, 1.0, 1.0, 0.0, 0.0, 1.0, 0.0, 1.0, 1.0, 0.0, 0.0, 1.0, 0.0, 1.0, 1.0, 0.0, 0.0, 1.0, 0.0, 1.0, 1.0, 0.0, 0.0, 1.0, 0.0, 1.0, 1.0, 0.0, 0.0, 1.0, 0.0, 1.0, 1.0, 0.0, 0.0, 1.0, 0.0, 1.0, 1.0, 0.0, 0.0, 1.0, 0.0, 1.0, 1.0, 0.0, 0.0, 1.0, 0.0, 1.0, 1.0, 0.0, 0.0, 1.0, 0.0, 1.0, 1.0, 0.0, 0.0, 1.0, 0.0, 1.0, 1.0, 0.0, 0.0, 1.0, 0.0, 1.0, 1.0, 0.0, 0.0, 1.0, 0.0, 1.0, 1.0, 0.0, 0.0, 1.0, 0.0, 1.0, 1.0, 0.0, 0.0, 1.0, 0.0, 1.0, 1.0, 0.0, 0.0, 1.0, 0.0, 1.0, 1.0, 0.0, 0.0, 1.0, 0.0, 1.0, 1.0, 0.0, 0.0, 1.0, 0.0, 1.0, 1.0, 0.0, 0.0, 1.0, 0.0, 1.0, 1.0, 0.0, 0.0, 1.0, 0.0, 1.0, 1.0, 0.0, 0.0, 1.0, 0.0, 1.0, 1.0, 0.0, 0.0, 1.0, 0.0, 1.0, 1.0, 0.0, 0.0, 1.0, 0.0, 1.0, 1.0, 0.0, 0.0, 1.0, 0.0, 1.0, 1.0, 0.0, 0.0, 1.0, 0.0, 1.0, 1.0, 0.0, 0.0, 1.0, 0.0, 1.0, 1.0, 0.0, 0.0, 1.0, 0.0, 1.0, 1.0, 0.0, 0.0, 1.0, 0.0, 1.0, 1.0, 0.0, 0.0, 1.0, 0.0, 1.0, 1.0, 0.0, 0.0, 1.0, 0.0, 1.0, 1.0, 0.0, 0.0, 1.0, 0.0, 1.0, 1.0, 0.0, 0.0, 1.0, 0.0, 1.0, 1.0, 0.0, 0.0, 1.0, 0.0, 1.0, 1.0, 0.0, 0.0, 1.0, 0.0, 1.0, 1.0, 0.0, 0.0, 1.0, 0.0, 1.0, 1.0, 0.0, 0.0, 1.0, 0.0, 1.0, 1.0, 0.0, 0.0, 1.0, 0.0, 1.0, 1.0, 0.0, 0.0, 1.0, 0.0, 1.0, 1.0, 0.0, 0.0, 1.0, 0.0, 1.0, 1.0, 0.0, 0.0, 1.0, 0.0, 1.0, 1.0, 0.0, 0.0, 1.0, 0.0, 1.0, 1.0, 0.0, 0.0, 1.0, 0.0, 1.0, 1.0, 0.0, 0.0, 1.0, 0.0, 1.0, 1.0, 0.0, 0.0, 1.0, 0.0, 1.0, 1.0, 0.0, 0.0, 1.0, 0.0, 1.0, 1.0, 0.0, 0.0, 1.0, 0.0, 1.0, 1.0])
me_icosphere_004.materials.append(mat_meteor_material)
me_icosphere_004.use_remesh_preserve_volume = False
me_icosphere_004.use_remesh_preserve_attributes = False
me_icosphere_004.use_mirror_vertex_groups = False
me_icosphere_004.update()
me_icosphere_003 = bpy.data.meshes.new('Icosphere.003')
me_icosphere_003.from_pydata([(-0.01926, -0.04041, -0.8876), (0.7064, -0.5619, -0.3467), (-0.3036, -0.9077, -0.2885), (-0.9016, -0.01503, -0.4054), (-0.3573, 0.6809, 0.02503), (0.7085, 0.4941, -0.3593), (0.2461, -0.9142, 0.624), (-0.7292, -0.5374, 0.4797), (-0.7875, 0.3916, 0.8205), (0.1888, 0.667, 0.9583), (0.8456, -0.1025, 0.7325), (-0.06683, -0.1402, 1.39), (-0.1935, -0.5652, -0.6692), (0.3957, -0.3711, -0.6779), (0.2581, -0.8191, -0.4977), (0.8331, -0.03678, -0.4234), (0.38, 0.214, -0.5863), (-0.5594, -0.07067, -0.654), (-0.6928, -0.5097, -0.4987), (-0.2037, 0.4134, -0.6098), (-0.7635, 0.3421, -0.08626), (0.2547, 0.7918, -0.4779), (0.9472, -0.3171, 0.02242), (0.9012, 0.2045, 0.2908), (-0.03353, -1.07, 0.1957), (0.5838, -0.8174, 0.02346), (-0.9523, -0.3116, 0.007261), (-0.624, -0.8851, 0.2117), (-0.6289, 0.7227, 0.2403), (-1.027, 0.1506, 0.4409), (0.5614, 0.7537, 0.1538), (-0.05417, 0.8864, 0.3162), (0.6831, -0.5107, 0.5555), (-0.2947, -0.8758, 0.7115), (-0.8602, -0.02008, 0.5816), (-0.4329, 0.4522, 1.519), (0.6177, 0.3521, 0.9372), (0.1551, -0.5155, 0.8937), (0.489, -0.07699, 1.065), (-0.464, -0.3902, 1.077), (-0.4682, 0.2191, 1.101), (0.1073, 0.3843, 1.173)], [], [(0, 13, 12), (1, 13, 15), (0, 12, 17), (0, 17, 19), (0, 19, 16), (1, 15, 22), (2, 14, 24), (3, 18, 26), (4, 20, 28), (5, 21, 30), (1, 22, 25), (2, 24, 27), (3, 26, 29), (4, 28, 31), (5, 30, 23), (6, 32, 37), (7, 33, 39), (8, 34, 40), (9, 35, 41), (10, 36, 38), (38, 41, 11), (38, 36, 41), (36, 9, 41), (41, 40, 11), (41, 35, 40), (35, 8, 40), (40, 39, 11), (40, 34, 39), (34, 7, 39), (39, 37, 11), (39, 33, 37), (33, 6, 37), (37, 38, 11), (37, 32, 38), (32, 10, 38), (23, 36, 10), (23, 30, 36), (30, 9, 36), (31, 35, 9), (31, 28, 35), (28, 8, 35), (29, 34, 8), (29, 26, 34), (26, 7, 34), (27, 33, 7), (27, 24, 33), (24, 6, 33), (25, 32, 6), (25, 22, 32), (22, 10, 32), (30, 31, 9), (30, 21, 31), (21, 4, 31), (28, 29, 8), (28, 20, 29), (20, 3, 29), (26, 27, 7), (26, 18, 27), (18, 2, 27), (24, 25, 6), (24, 14, 25), (14, 1, 25), (22, 23, 10), (22, 15, 23), (15, 5, 23), (16, 21, 5), (16, 19, 21), (19, 4, 21), (19, 20, 4), (19, 17, 20), (17, 3, 20), (17, 18, 3), (17, 12, 18), (12, 2, 18), (15, 16, 5), (15, 13, 16), (13, 0, 16), (12, 14, 2), (12, 13, 14), (13, 1, 14)])
_uv = me_icosphere_003.uv_layers.new(name='UVMap')
_uv.uv.foreach_set('vector', [0.0, 0.0, 1.0, 0.0, 1.0, 1.0, 0.0, 0.0, 1.0, 0.0, 1.0, 1.0, 0.0, 0.0, 1.0, 0.0, 1.0, 1.0, 0.0, 0.0, 1.0, 0.0, 1.0, 1.0, 0.0, 0.0, 1.0, 0.0, 1.0, 1.0, 0.0, 0.0, 1.0, 0.0, 1.0, 1.0, 0.0, 0.0, 1.0, 0.0, 1.0, 1.0, 0.0, 0.0, 1.0, 0.0, 1.0, 1.0, 0.0, 0.0, 1.0, 0.0, 1.0, 1.0, 0.0, 0.0, 1.0, 0.0, 1.0, 1.0, 0.0, 0.0, 1.0, 0.0, 1.0, 1.0, 0.0, 0.0, 1.0, 0.0, 1.0, 1.0, 0.0, 0.0, 1.0, 0.0, 1.0, 1.0, 0.0, 0.0, 1.0, 0.0, 1.0, 1.0, 0.0, 0.0, 1.0, 0.0, 1.0, 1.0, 0.0, 0.0, 1.0, 0.0, 1.0, 1.0, 0.0, 0.0, 1.0, 0.0, 1.0, 1.0, 0.0, 0.0, 1.0, 0.0, 1.0, 1.0, 0.0, 0.0, 1.0, 0.0, 1.0, 1.0, 0.0, 0.0, 1.0, 0.0, 1.0, 1.0, 0.0, 0.0, 1.0, 0.0, 1.0, 1.0, 0.0, 0.0, 1.0, 0.0, 1.0, 1.0, 0.0, 0.0, 1.0, 0.0, 1.0, 1.0, 0.0, 0.0, 1.0, 0.0, 1.0, 1.0, 0.0, 0.0, 1.0, 0.0, 1.0, 1.0, 0.0, 0.0, 1.0, 0.0, 1.0, 1.0, 0.0, 0.0, 1.0, 0.0, 1.0, 1.0, 0.0, 0.0, 1.0, 0.0, 1.0, 1.0, 0.0, 0.0, 1.0, 0.0, 1.0, 1.0, 0.0, 0.0, 1.0, 0.0, 1.0, 1.0, 0.0, 0.0, 1.0, 0.0, 1.0, 1.0, 0.0, 0.0, 1.0, 0.0, 1.0, 1.0, 0.0, 0.0, 1.0, 0.0, 1.0, 1.0, 0.0, 0.0, 1.0, 0.0, 1.0, 1.0, 0.0, 0.0, 1.0, 0.0, 1.0, 1.0, 0.0, 0.0, 1.0, 0.0, 1.0, 1.0, 0.0, 0.0, 1.0, 0.0, 1.0, 1.0, 0.0, 0.0, 1.0, 0.0, 1.0, 1.0, 0.0, 0.0, 1.0, 0.0, 1.0, 1.0, 0.0, 0.0, 1.0, 0.0, 1.0, 1.0, 0.0, 0.0, 1.0, 0.0, 1.0, 1.0, 0.0, 0.0, 1.0, 0.0, 1.0, 1.0, 0.0, 0.0, 1.0, 0.0, 1.0, 1.0, 0.0, 0.0, 1.0, 0.0, 1.0, 1.0, 0.0, 0.0, 1.0, 0.0, 1.0, 1.0, 0.0, 0.0, 1.0, 0.0, 1.0, 1.0, 0.0, 0.0, 1.0, 0.0, 1.0, 1.0, 0.0, 0.0, 1.0, 0.0, 1.0, 1.0, 0.0, 0.0, 1.0, 0.0, 1.0, 1.0, 0.0, 0.0, 1.0, 0.0, 1.0, 1.0, 0.0, 0.0, 1.0, 0.0, 1.0, 1.0, 0.0, 0.0, 1.0, 0.0, 1.0, 1.0, 0.0, 0.0, 1.0, 0.0, 1.0, 1.0, 0.0, 0.0, 1.0, 0.0, 1.0, 1.0, 0.0, 0.0, 1.0, 0.0, 1.0, 1.0, 0.0, 0.0, 1.0, 0.0, 1.0, 1.0, 0.0, 0.0, 1.0, 0.0, 1.0, 1.0, 0.0, 0.0, 1.0, 0.0, 1.0, 1.0, 0.0, 0.0, 1.0, 0.0, 1.0, 1.0, 0.0, 0.0, 1.0, 0.0, 1.0, 1.0, 0.0, 0.0, 1.0, 0.0, 1.0, 1.0, 0.0, 0.0, 1.0, 0.0, 1.0, 1.0, 0.0, 0.0, 1.0, 0.0, 1.0, 1.0, 0.0, 0.0, 1.0, 0.0, 1.0, 1.0, 0.0, 0.0, 1.0, 0.0, 1.0, 1.0, 0.0, 0.0, 1.0, 0.0, 1.0, 1.0, 0.0, 0.0, 1.0, 0.0, 1.0, 1.0, 0.0, 0.0, 1.0, 0.0, 1.0, 1.0, 0.0, 0.0, 1.0, 0.0, 1.0, 1.0, 0.0, 0.0, 1.0, 0.0, 1.0, 1.0, 0.0, 0.0, 1.0, 0.0, 1.0, 1.0, 0.0, 0.0, 1.0, 0.0, 1.0, 1.0, 0.0, 0.0, 1.0, 0.0, 1.0, 1.0, 0.0, 0.0, 1.0, 0.0, 1.0, 1.0, 0.0, 0.0, 1.0, 0.0, 1.0, 1.0, 0.0, 0.0, 1.0, 0.0, 1.0, 1.0, 0.0, 0.0, 1.0, 0.0, 1.0, 1.0, 0.0, 0.0, 1.0, 0.0, 1.0, 1.0, 0.0, 0.0, 1.0, 0.0, 1.0, 1.0, 0.0, 0.0, 1.0, 0.0, 1.0, 1.0])
me_icosphere_003.materials.append(mat_meteor_material)
me_icosphere_003.use_remesh_preserve_volume = False
me_icosphere_003.use_remesh_preserve_attributes = False
me_icosphere_003.use_mirror_vertex_groups = False
me_icosphere_003.update()
me_cylinder_007 = bpy.data.meshes.new('Cylinder.007')
me_cylinder_007.from_pydata([(-0.006006, 84.05, 24.8), (-0.006006, 76.86, 28.88), (74.17, 36.85, 24.8), (64.19, 36.0, 28.88), (39.55, -5.478, 24.8), (30.26, -5.478, 28.88), (74.17, -47.8, 24.8), (64.19, -46.96, 28.88), (-0.006019, -95.01, 24.8), (-0.006018, -87.81, 28.88), (-74.18, -47.8, 24.8), (-64.2, -46.96, 28.88), (-39.56, -5.478, 24.8), (-30.27, -5.478, 28.88), (-74.18, 36.85, 24.8), (-64.2, 36.0, 28.88), (74.17, 36.85, 28.88), (-0.006006, 84.05, 28.88), (39.55, -5.478, 28.88), (74.17, -47.8, 28.88), (-0.006019, -95.01, 28.88), (-74.18, -47.8, 28.88), (-39.56, -5.478, 28.88), (-74.18, 36.85, 28.88), (-0.006012, 14.6, 11.65), (16.63, 4.013, 11.65), (8.863, -5.478, 11.65), (16.63, -14.97, 11.65), (-0.006015, -25.55, 11.65), (-16.64, -14.97, 11.65), (-8.875, -5.478, 11.65), (-16.64, 4.013, 11.65), (-35.67, 14.84, 17.87), (-35.67, 14.84, 30.69), (-30.82, 27.64, 17.87), (-30.82, 27.64, 30.69), (-20.82, 35.75, 17.87), (-20.82, 35.75, 30.69), (-10.59, 40.62, 17.87), (-10.59, 40.62, 30.69), (0.08888, 42.75, 17.87), (0.08888, 42.75, 30.69), (10.77, 40.62, 17.87), (10.77, 40.62, 30.69), (21.0, 35.75, 17.87), (21.0, 35.75, 30.69), (31.0, 27.64, 17.87), (31.0, 27.64, 30.69), (35.85, 14.84, 17.87), (35.85, 14.84, 30.69), (31.0, 2.027, 17.87), (31.0, 2.027, 30.69), (20.47, -18.94, 17.87), (20.47, -18.94, 30.69), (10.77, -41.32, 17.87), (10.77, -41.32, 30.69), (0.08888, -47.25, 17.87), (0.08888, -47.25, 30.69), (-10.59, -41.32, 17.87), (-10.59, -41.32, 30.69), (-20.29, -18.94, 17.87), (-20.29, -18.94, 30.69), (-30.82, 2.027, 17.87), (-30.82, 2.027, 30.69), (-2.94, -30.38, 32.3), (-2.94, -23.16, 32.3), (-2.94, -30.38, 30.48), (-2.94, -23.16, 30.48), (3.068, -30.38, 32.3), (3.068, -23.16, 32.3), (3.068, -30.38, 30.48), (3.068, -23.16, 30.48), (-4.507, -15.02, 32.3), (-4.507, -15.02, 30.48), (4.635, -15.02, 30.48), (4.635, -15.02, 32.3), (-8.49, -4.168, 32.3), (-8.49, -4.168, 30.48), (8.618, -4.168, 30.48), (8.618, -4.168, 32.3), (-15.34, 8.405, 32.3), (-15.34, 8.405, 30.48), (15.47, 8.405, 30.48), (15.47, 8.405, 32.3), (-27.11, 30.2, 32.3), (-27.11, 30.2, 30.48), (27.24, 30.2, 30.48), (27.24, 30.2, 32.3), (-1.814, -30.38, 30.48), (-1.814, -23.16, 32.3), (-1.814, -23.16, 30.48), (-1.814, -30.38, 32.3), (-2.793, -15.02, 32.3), (-2.793, -15.02, 30.48), (-5.282, -3.449, 32.3), (-5.282, -3.449, 30.48), (-9.563, 8.405, 32.3), (-9.563, 8.405, 30.48), (-18.84, 30.2, 32.3), (-18.84, 30.2, 30.48), (1.942, -23.16, 30.48), (1.942, -30.38, 32.3), (1.942, -30.38, 30.48), (1.942, -23.16, 32.3), (2.921, -15.02, 30.48), (2.921, -15.02, 32.3), (5.41, -3.449, 30.48), (5.41, -3.449, 32.3), (9.692, 8.405, 30.48), (9.692, 8.405, 32.3), (18.97, 30.2, 30.48), (18.97, 30.2, 32.3), (-22.76, 19.3, 32.3), (-22.76, 19.3, 30.48), (-16.16, 19.3, 30.48), (-16.16, 19.3, 32.3), (22.89, 19.3, 32.3), (22.89, 19.3, 30.48), (16.29, 19.3, 30.48), (16.29, 19.3, 32.3), (-2.94, -26.77, 32.3), (-2.94, -26.77, 30.48), (3.068, -26.77, 30.48), (3.068, -26.77, 32.3), (-1.814, -26.77, 30.48), (-1.814, -26.77, 32.3), (1.942, -26.77, 32.3), (1.942, -26.77, 30.48), (-3.332, -21.13, 30.48), (-3.332, -21.13, 32.3), (-2.059, -21.13, 32.3), (-2.059, -21.13, 30.48), (3.46, -21.13, 30.48), (3.46, -21.13, 32.3), (2.187, -21.13, 32.3), (2.187, -21.13, 30.48), (-4.067, -17.31, 30.48), (-4.067, -17.31, 32.3), (-2.518, -17.31, 32.3), (-2.518, -17.31, 30.48), (2.646, -17.31, 32.3), (2.646, -17.31, 30.48), (4.195, -17.31, 30.48), (4.195, -17.31, 32.3), (-6.713, -8.228, 32.3), (-5.94, -10.43, 32.3), (-5.94, -10.43, 30.48), (-6.713, -8.228, 30.48), (-3.688, -10.43, 30.48), (-4.172, -8.228, 30.48), (-3.688, -10.43, 32.3), (-4.172, -8.228, 32.3), (6.068, -10.43, 32.3), (6.841, -8.228, 32.3), (6.841, -8.228, 30.48), (6.068, -10.43, 30.48), (3.816, -10.43, 30.48), (4.3, -8.228, 30.48), (3.816, -10.43, 32.3), (4.3, -8.228, 32.3), (-10.32, -0.4209, 30.48), (-12.83, 5.045, 30.48), (-10.32, -0.4209, 32.3), (-12.83, 5.045, 32.3), (-6.428, -0.3711, 32.3), (-7.996, 5.045, 32.3), (-6.428, -0.3711, 30.48), (-7.996, 5.045, 30.48), (10.45, -0.4209, 30.48), (12.96, 5.045, 30.48), (12.96, 5.045, 32.3), (10.45, -0.4209, 32.3), (6.557, -0.3711, 30.48), (8.124, 5.045, 30.48), (6.557, -0.3711, 32.3), (8.124, 5.045, 32.3), (-19.98, 15.22, 32.3), (-19.98, 15.22, 30.48), (-14.29, 15.22, 30.48), (-14.29, 15.22, 32.3), (20.11, 15.22, 30.48), (20.11, 15.22, 32.3), (14.41, 15.22, 30.48), (14.41, 15.22, 32.3)], [], [(0, 17, 16, 2), (2, 16, 18, 4), (4, 18, 19, 6), (6, 19, 20, 8), (8, 20, 21, 10), (10, 21, 22, 12), (3, 1, 15, 13, 11, 9, 7, 5), (12, 22, 23, 14), (14, 23, 17, 0), (6, 8, 28, 27), (1, 3, 16, 17), (3, 5, 18, 16), (5, 7, 19, 18), (7, 9, 20, 19), (9, 11, 21, 20), (11, 13, 22, 21), (13, 15, 23, 22), (15, 1, 17, 23), (24, 25, 26, 27, 28, 29, 30, 31), (12, 14, 31, 30), (2, 4, 26, 25), (8, 10, 29, 28), (14, 0, 24, 31), (0, 2, 25, 24), (4, 6, 27, 26), (10, 12, 30, 29), (32, 33, 35, 34), (34, 35, 37, 36), (36, 37, 39, 38), (38, 39, 41, 40), (40, 41, 43, 42), (42, 43, 45, 44), (44, 45, 47, 46), (46, 47, 49, 48), (48, 49, 51, 50), (50, 51, 53, 52), (52, 53, 55, 54), (54, 55, 57, 56), (56, 57, 59, 58), (58, 59, 61, 60), (35, 33, 63, 61, 59, 57, 55, 53, 51, 49, 47, 45, 43, 41, 39, 37), (60, 61, 63, 62), (62, 63, 33, 32), (32, 34, 36, 38, 40, 42, 44, 46, 48, 50, 52, 54, 56, 58, 60, 62), (120, 65, 67, 121), (127, 100, 71, 122), (122, 71, 69, 123), (125, 89, 65, 120), (102, 70, 68, 101), (143, 142, 74, 75), (126, 125, 91, 101), (159, 153, 79, 107), (140, 143, 75, 105), (139, 136, 73, 93), (136, 137, 72, 73), (170, 169, 82, 83), (167, 161, 81, 97), (149, 147, 77, 95), (153, 154, 78, 79), (147, 144, 76, 77), (119, 116, 87, 111), (161, 163, 80, 81), (175, 170, 83, 109), (99, 85, 84, 98), (114, 113, 85, 99), (116, 117, 86, 87), (113, 112, 84, 85), (163, 165, 96, 80), (112, 115, 98, 84), (137, 138, 92, 72), (144, 151, 94, 76), (121, 67, 90, 124), (66, 88, 91, 64), (117, 118, 110, 86), (86, 110, 111, 87), (169, 173, 108, 82), (154, 157, 106, 78), (123, 69, 103, 126), (142, 141, 104, 74), (101, 91, 88, 102), (176, 179, 115, 112), (177, 176, 112, 113), (178, 177, 113, 114), (180, 182, 118, 117), (181, 180, 117, 116), (183, 181, 116, 119), (126, 103, 100, 127), (68, 123, 126, 101), (125, 124, 90, 89), (66, 121, 124, 88), (125, 126, 127, 124), (127, 102, 88, 124), (91, 125, 120, 64), (70, 122, 123, 68), (102, 127, 122, 70), (64, 120, 121, 66), (65, 89, 130, 129), (67, 65, 129, 128), (90, 67, 128, 131), (71, 100, 135, 132), (103, 69, 133, 134), (69, 71, 132, 133), (129, 130, 138, 137), (128, 129, 137, 136), (131, 128, 136, 139), (132, 135, 141, 142), (134, 133, 143, 140), (133, 132, 142, 143), (72, 92, 150, 145), (145, 150, 151, 144), (73, 72, 145, 146), (146, 145, 144, 147), (93, 73, 146, 148), (148, 146, 147, 149), (74, 104, 156, 155), (155, 156, 157, 154), (75, 74, 155, 152), (152, 155, 154, 153), (105, 75, 152, 158), (158, 152, 153, 159), (130, 89, 103, 134), (92, 138, 140, 105), (151, 150, 158, 159), (76, 94, 164, 162), (162, 164, 165, 163), (77, 76, 162, 160), (160, 162, 163, 161), (95, 77, 160, 166), (166, 160, 161, 167), (78, 106, 172, 168), (168, 172, 173, 169), (107, 79, 171, 174), (174, 171, 170, 175), (79, 78, 168, 171), (171, 168, 169, 170), (164, 94, 107, 174), (96, 165, 175, 109), (97, 81, 177, 178), (81, 80, 176, 177), (80, 96, 179, 176), (109, 83, 181, 183), (83, 82, 180, 181), (82, 108, 182, 180), (115, 179, 183, 119), (138, 130, 131, 139), (140, 141, 135, 134), (89, 90, 100, 103), (131, 135, 100, 90), (135, 131, 130, 134), (93, 104, 141, 139), (157, 156, 148, 149), (166, 172, 106, 95), (97, 108, 173, 167), (114, 118, 182, 178), (110, 118, 119, 111), (99, 98, 115, 114), (119, 118, 114, 115), (178, 179, 96, 97), (182, 108, 109, 183), (183, 179, 178, 182), (109, 108, 97, 96), (175, 165, 167, 173), (173, 172, 174, 175), (165, 164, 166, 167), (174, 172, 166, 164), (107, 94, 95, 106), (157, 149, 151, 159), (106, 157, 159, 107), (95, 94, 151, 149), (104, 93, 92, 105), (141, 140, 138, 139), (148, 150, 92, 93), (156, 104, 105, 158), (156, 158, 150, 148)])
me_cylinder_007.polygons.foreach_set('material_index', [1, 1, 1, 1, 1, 1, 0, 1, 1, 0, 1, 1, 1, 1, 1, 1, 1, 1, 0, 0, 0, 0, 0, 0, 0, 0, 2, 2, 2, 2, 2, 2, 2, 2, 2, 2, 2, 2, 2, 2, 2, 2, 2, 2, 3, 3, 3, 3, 3, 3, 3, 3, 3, 3, 3, 3, 3, 3, 3, 3, 3, 3, 3, 3, 3, 3, 3, 3, 3, 3, 3, 3, 3, 3, 3, 3, 3, 3, 3, 3, 3, 3, 3, 3, 3, 3, 3, 3, 3, 3, 3, 3, 3, 3, 3, 3, 3, 3, 3, 3, 3, 3, 3, 3, 3, 3, 3, 3, 3, 3, 3, 3, 3, 3, 3, 3, 3, 3, 3, 3, 3, 3, 3, 3, 3, 3, 3, 3, 3, 3, 3, 3, 3, 3, 3, 3, 3, 3, 3, 3, 3, 3, 3, 3, 3, 3, 3, 3, 3, 3, 3, 3, 3, 3, 3, 3, 3, 3, 3, 3, 3, 3, 3, 3, 3, 3, 3, 3, 3, 3, 3, 3, 3, 3])
me_cylinder_007.materials.append(mat_material_001)
me_cylinder_007.materials.append(mat_material_006)
me_cylinder_007.materials.append(mat_material)
me_cylinder_007.materials.append(mat_material_002)
me_cylinder_007.use_remesh_preserve_volume = False
me_cylinder_007.use_remesh_preserve_attributes = False
me_cylinder_007.use_mirror_vertex_groups = False
me_cylinder_007.update()
me_cylinder_001 = bpy.data.meshes.new('Cylinder.001')
me_cylinder_001.from_pydata([(-79.96, -5.787, -33.21), (-78.49, 18.26, -33.21), (-15.84, 73.91, -33.21), (-0.1372, 74.04, -33.21), (15.56, 73.91, -33.21), (78.21, 15.89, -33.21), (79.69, -5.787, -33.21), (78.21, -27.47, -33.21), (14.92, -85.48, -33.21), (-0.1372, -85.61, -33.21), (-15.19, -85.48, -33.21), (-78.49, -29.83, -33.21), (28.49, -69.81, -33.21), (57.02, -46.43, -33.21), (59.35, 32.95, -33.21), (33.58, 59.63, -33.21), (-29.7, 64.08, -33.21), (-63.78, 29.54, -33.21), (-56.41, -47.16, -33.21), (-29.65, -69.09, -33.21), (-110.9, -5.787, -108.3), (-135.2, -5.787, -77.32), (-104.4, 32.98, -108.3), (-125.0, 55.25, -77.32), (-32.97, 117.3, -108.3), (-51.84, 141.6, -77.32), (-0.1372, 125.0, -108.3), (-0.1372, 153.7, -77.32), (32.7, 117.3, -108.3), (51.57, 141.6, -77.32), (104.1, 32.98, -108.3), (124.7, 55.25, -77.32), (110.7, -5.787, -108.3), (135.0, -5.787, -77.32), (104.1, -44.55, -108.3), (124.7, -66.82, -77.32), (32.7, -128.9, -108.3), (51.57, -153.1, -77.32), (-0.1371, -136.6, -108.3), (-0.1372, -165.3, -77.32), (-32.97, -128.9, -108.3), (-51.84, -153.1, -77.32), (-104.4, -44.55, -108.3), (-125.0, -66.82, -77.32), (78.58, -53.27, -108.3), (91.1, -78.29, -77.32), (40.09, -98.72, -108.3), (61.28, -113.5, -77.32), (40.09, 87.14, -108.3), (61.28, 101.9, -77.32), (78.58, 41.7, -108.3), (91.1, 66.71, -77.32), (-78.86, 41.7, -108.3), (-91.37, 66.71, -77.32), (-40.36, 87.14, -108.3), (-61.55, 101.9, -77.32), (-40.36, -98.72, -108.3), (-61.55, -113.5, -77.32), (-78.86, -53.27, -108.3), (-91.37, -78.29, -77.32), (-130.1, 24.73, -77.32), (-106.7, 19.24, -108.3), (-25.99, 147.6, -77.32), (-21.34, 120.0, -108.3), (25.71, 147.6, -77.32), (21.07, 120.0, -108.3), (129.8, 24.73, -77.32), (106.5, 19.24, -108.3), (129.8, -36.3, -77.32), (106.5, -30.82, -108.3), (25.71, -159.2, -77.32), (21.07, -131.6, -108.3), (-25.99, -159.2, -77.32), (-21.34, -131.6, -108.3), (-130.1, -36.3, -77.32), (-106.7, -30.82, -108.3), (59.34, -75.99, -108.3), (76.19, -95.89, -77.32), (107.9, -72.55, -77.32), (101.3, -45.53, -108.3), (56.42, -133.3, -77.32), (33.53, -125.5, -108.3), (59.34, 64.42, -108.3), (76.19, 84.31, -77.32), (56.42, 121.7, -77.32), (33.53, 113.9, -108.3), (107.9, 60.98, -77.32), (101.3, 33.96, -108.3), (-59.61, 64.42, -108.3), (-76.46, 84.31, -77.32), (-108.2, 60.98, -77.32), (-101.5, 33.96, -108.3), (-56.7, 121.7, -77.32), (-33.8, 113.9, -108.3), (-59.61, -75.99, -108.3), (-76.46, -95.89, -77.32), (-56.7, -133.3, -77.32), (-33.8, -125.5, -108.3), (-108.2, -72.55, -77.32), (-101.5, -45.53, -108.3), (-125.0, 55.25, -45.96), (-135.2, -5.787, -45.96), (-0.1372, 153.7, -45.96), (-51.84, 141.6, -45.96), (51.57, 141.6, -45.96), (135.0, -5.787, -45.96), (124.7, 55.25, -45.96), (124.7, -66.82, -45.96), (-0.1372, -165.3, -45.96), (51.57, -153.1, -45.96), (-51.84, -153.1, -45.96), (-125.0, -66.82, -45.96), (91.1, -78.29, -45.96), (61.28, -113.5, -45.96), (61.28, 101.9, -45.96), (91.1, 66.71, -45.96), (-91.37, 66.71, -45.96), (-61.55, 101.9, -45.96), (-61.55, -113.5, -45.96), (-91.37, -78.29, -45.96), (-111.0, 37.73, -33.21), (-118.3, -5.787, -33.21), (-0.1372, 133.7, -33.21), (-38.28, 113.3, -33.21), (35.45, 113.3, -33.21), (118.1, -5.787, -33.21), (110.7, 37.73, -33.21), (105.3, -52.96, -33.21), (-0.1372, -145.3, -33.21), (32.0, -125.9, -33.21), (-32.42, -124.6, -33.21), (-111.0, -49.31, -33.21), (77.1, -64.76, -33.21), (52.6, -96.06, -33.21), (52.9, 80.79, -33.21), (75.37, 55.04, -33.21), (-75.81, 53.1, -33.21), (-51.84, 85.2, -33.21), (-51.65, -93.4, -33.21), (-76.66, -67.17, -33.21)], [], [(23, 100, 116, 53, 90), (27, 102, 104, 29, 64), (55, 117, 103, 25, 92), (29, 104, 114, 49, 84), (33, 105, 107, 35, 68), (51, 115, 106, 31, 86), (35, 107, 112, 45, 78), (39, 108, 110, 41, 72), (47, 113, 109, 37, 80), (41, 110, 118, 57, 96), (113, 47, 77, 45, 112), (1, 0, 11, 18, 19, 10, 9, 8, 12, 13, 7, 6, 5, 14, 15, 4, 3, 2, 16, 17), (20, 61, 22, 91, 52, 88, 54, 93, 24, 63, 26, 65, 28, 85, 48, 82, 50, 87, 30, 67, 32, 69, 34, 79, 44, 76, 46, 81, 36, 71, 38, 73, 40, 97, 56, 94, 58, 99, 42, 75), (37, 109, 108, 39, 70), (115, 51, 83, 49, 114), (31, 106, 105, 33, 66), (117, 55, 89, 53, 116), (25, 103, 102, 27, 62), (119, 59, 95, 57, 118), (59, 119, 111, 43, 98), (21, 101, 100, 23, 60), (60, 23, 22, 61), (62, 27, 26, 63), (64, 29, 28, 65), (66, 33, 32, 67), (68, 35, 34, 69), (70, 39, 38, 71), (72, 41, 40, 73), (74, 21, 20, 75), (76, 44, 45, 77), (78, 45, 44, 79), (80, 37, 36, 81), (82, 48, 49, 83), (84, 49, 48, 85), (86, 31, 30, 87), (88, 52, 53, 89), (90, 53, 52, 91), (92, 25, 24, 93), (94, 56, 57, 95), (96, 57, 56, 97), (98, 43, 42, 99), (21, 60, 61, 20), (25, 62, 63, 24), (27, 64, 65, 26), (31, 66, 67, 30), (33, 68, 69, 32), (37, 70, 71, 36), (39, 72, 73, 38), (43, 74, 75, 42), (46, 76, 77, 47), (35, 78, 79, 34), (47, 80, 81, 46), (50, 82, 83, 51), (29, 84, 85, 28), (51, 86, 87, 50), (54, 88, 89, 55), (23, 90, 91, 22), (55, 92, 93, 54), (58, 94, 95, 59), (41, 96, 97, 40), (59, 98, 99, 58), (43, 111, 101, 21, 74), (121, 120, 100, 101), (123, 122, 102, 103), (122, 124, 104, 102), (126, 125, 105, 106), (125, 127, 107, 105), (129, 128, 108, 109), (128, 130, 110, 108), (131, 121, 101, 111), (132, 133, 113, 112), (127, 132, 112, 107), (133, 129, 109, 113), (134, 135, 115, 114), (124, 134, 114, 104), (135, 126, 106, 115), (136, 137, 117, 116), (120, 136, 116, 100), (137, 123, 103, 117), (138, 139, 119, 118), (130, 138, 118, 110), (139, 131, 111, 119), (0, 1, 120, 121), (2, 3, 122, 123), (3, 4, 124, 122), (5, 6, 125, 126), (6, 7, 127, 125), (8, 9, 128, 129), (9, 10, 130, 128), (11, 0, 121, 131), (13, 12, 133, 132), (7, 13, 132, 127), (12, 8, 129, 133), (15, 14, 135, 134), (4, 15, 134, 124), (14, 5, 126, 135), (17, 16, 137, 136), (1, 17, 136, 120), (16, 2, 123, 137), (19, 18, 139, 138), (10, 19, 138, 130), (18, 11, 131, 139)])
_uv = me_cylinder_001.uv_layers.new(name='UVMap')
_uv.uv.foreach_set('vector', [0.7172, 0.3958, 0.4816, 0.4719, 0.3956, 0.2053, 0.6311, 0.1292, 0.6741, 0.2625, 0.729, 0.3448, 0.5254, 0.3448, 0.5254, 5.871e-05, 0.729, 5.877e-05, 0.729, 0.1724, 0.6899, 0.3222, 0.4425, 0.3222, 0.4425, 7.403e-05, 0.6899, 7.389e-05, 0.6899, 0.1612, 0.7385, 0.4364, 0.5053, 0.4871, 0.4394, 0.1834, 0.6726, 0.1327, 0.7056, 0.2846, 0.4788, 0.3032, 0.4788, 0.5457, 6.918e-05, 0.5457, 6.929e-05, 0.3032, 0.2394, 0.3032, 0.2995, 0.3383, 0.2698, 0.5766, 6.061e-05, 0.543, 0.02975, 0.3047, 0.1646, 0.3215, 0.3453, 0.3011, 0.3811, 0.5385, 0.1124, 0.5791, 0.07654, 0.3416, 0.2109, 0.3213, 0.2711, 5.882e-05, 0.4748, 5.873e-05, 0.4748, 0.345, 0.2711, 0.345, 0.2711, 0.1725, 0.3211, 0.309, 0.3211, 0.5556, 7.653e-05, 0.5556, 7.653e-05, 0.309, 0.1606, 0.309, 0.2101, 0.1029, 0.4277, 7.612e-05, 0.5615, 0.2833, 0.344, 0.3861, 0.277, 0.2445, 0.01887, 0.5557, 0.01887, 0.3125, 0.1977, 0.3125, 0.3766, 0.3125, 0.3766, 0.5557, 0.5073, 0.71, 0.4517, 0.71, 0.3992, 0.6918, 0.3892, 0.6303, 0.2049, 0.4119, 0.1403, 0.3841, 0.1389, 0.3627, 0.1472, 0.343, 0.2173, 0.3379, 0.4631, 0.1919, 0.4927, 0.1372, 0.5483, 0.1372, 0.6008, 0.1554, 0.6108, 0.2168, 0.7951, 0.4352, 0.8597, 0.4631, 0.8611, 0.4844, 0.8528, 0.5041, 0.7827, 0.5093, 0.5369, 0.6552, 0.5714, 9.22e-05, 0.6643, 0.03233, 0.7153, 0.05002, 0.7172, 0.06161, 0.7322, 0.1533, 0.8066, 0.2415, 0.8811, 0.3297, 0.9792, 0.372, 0.9916, 0.3773, 0.9945, 0.4236, 0.9999, 0.5078, 0.9672, 0.5856, 0.9493, 0.6283, 0.9358, 0.6293, 0.8292, 0.6371, 0.73, 0.6961, 0.6308, 0.755, 0.5866, 0.8367, 0.581, 0.847, 0.527, 0.847, 0.4286, 0.847, 0.3357, 0.8148, 0.2847, 0.7971, 0.2828, 0.7855, 0.2678, 0.6938, 0.1934, 0.6056, 0.119, 0.5175, 0.02082, 0.4751, 0.008414, 0.4698, 0.005465, 0.4236, 9.202e-05, 0.3393, 0.03277, 0.2615, 0.0507, 0.2188, 0.06418, 0.2178, 0.1708, 0.21, 0.27, 0.1511, 0.3692, 0.09214, 0.4134, 0.01043, 0.419, 9.202e-05, 0.473, 9.202e-05, 0.3449, 0.2711, 0.3449, 0.4747, 5.872e-05, 0.4747, 5.872e-05, 0.2711, 0.1725, 0.2711, 0.08886, 0.5786, 0.08886, 0.3254, 0.2751, 0.3254, 0.4613, 0.3254, 0.4613, 0.5786, 0.4784, 0.303, 0.4784, 0.5453, 6.935e-05, 0.5453, 6.915e-05, 0.303, 0.2392, 0.303, 0.01927, 0.5759, 0.0194, 0.3239, 0.2048, 0.324, 0.3901, 0.3241, 0.39, 0.5761, 0.729, 0.3448, 0.5255, 0.3448, 0.5255, 5.886e-05, 0.729, 5.871e-05, 0.729, 0.1724, 0.08552, 0.5581, 0.08561, 0.3139, 0.2653, 0.314, 0.4449, 0.314, 0.4448, 0.5583, 0.3108, 0.3478, 0.2727, 0.5887, 6.245e-05, 0.5456, 0.03814, 0.3047, 0.1745, 0.3263, 0.4784, 0.303, 0.4784, 0.5453, 6.915e-05, 0.5453, 6.923e-05, 0.303, 0.2392, 0.303, 0.2392, 0.303, 6.923e-05, 0.303, 0.1434, 6.915e-05, 0.251, 6.923e-05, 0.729, 0.1724, 0.729, 5.871e-05, 0.9999, 0.04261, 0.9999, 0.184, 0.729, 0.1724, 0.729, 5.877e-05, 0.9999, 0.0833, 0.9999, 0.1609, 0.2392, 0.303, 6.915e-05, 0.303, 0.03127, 6.937e-05, 0.2274, 6.923e-05, 0.2394, 0.3032, 6.929e-05, 0.3032, 0.1435, 6.918e-05, 0.2512, 6.926e-05, 0.1725, 0.2711, 5.872e-05, 0.2711, 0.04263, 5.872e-05, 0.1841, 5.872e-05, 0.2711, 0.1725, 0.2711, 0.345, 5.885e-05, 0.2617, 5.873e-05, 0.1841, 0.697, 0.2392, 0.697, 6.915e-05, 0.9999, 0.03127, 0.9999, 0.2274, 0.231, 6.795e-05, 0.4619, 6.802e-05, 0.3766, 0.3125, 0.1977, 0.3125, 0.2109, 0.3213, 0.07654, 0.3416, 0.0005085, 0.03093, 0.182, 0.003527, 0.1606, 0.309, 7.653e-05, 0.309, 0.15, 7.653e-05, 0.1774, 7.653e-05, 0.2405, 6.934e-05, 0.4809, 6.934e-05, 0.4613, 0.3254, 0.2751, 0.3254, 0.7056, 0.2846, 0.6726, 0.1327, 0.9498, 6.978e-05, 0.9943, 0.2052, 0.1646, 0.3215, 0.02975, 0.3047, 0.1622, 6.061e-05, 0.1853, 0.002931, 0.2394, 0.000186, 0.4787, 0.0003028, 0.3901, 0.3241, 0.2048, 0.324, 0.6741, 0.2625, 0.6311, 0.1292, 0.9344, 6.891e-05, 0.9926, 0.1801, 0.6899, 0.1612, 0.6899, 7.389e-05, 0.9999, 0.1506, 0.9999, 0.1781, 0.232, 0.000148, 0.4639, 0.0002283, 0.4449, 0.314, 0.2653, 0.314, 0.277, 0.2445, 0.344, 0.3861, 0.1019, 0.5795, 0.01151, 0.3882, 0.1745, 0.3263, 0.03814, 0.3047, 0.1827, 6.245e-05, 0.206, 0.003744, 0.4784, 0.303, 0.2392, 0.303, 0.251, 6.923e-05, 0.4472, 6.915e-05, 0.729, 0.3448, 0.729, 0.1724, 0.9999, 0.184, 0.9999, 0.2615, 0.729, 0.3448, 0.729, 0.1724, 0.9999, 0.1609, 0.9999, 0.3023, 0.4784, 0.303, 0.2392, 0.303, 0.2274, 6.923e-05, 0.335, 6.915e-05, 0.4788, 0.3032, 0.2394, 0.3032, 0.2512, 6.926e-05, 0.4475, 6.918e-05, 0.3449, 0.2711, 0.1725, 0.2711, 0.1841, 5.872e-05, 0.2617, 5.872e-05, 0.2711, 5.882e-05, 0.2711, 0.1725, 5.873e-05, 0.1841, 5.885e-05, 0.04264, 0.697, 0.4784, 0.697, 0.2392, 0.9999, 0.2274, 0.9999, 0.335, 6.795e-05, 6.795e-05, 0.231, 6.795e-05, 0.1977, 0.3125, 0.01887, 0.3125, 0.3453, 0.3011, 0.2109, 0.3213, 0.182, 0.003527, 0.205, 6.173e-05, 0.3211, 0.309, 0.1606, 0.309, 0.1774, 7.653e-05, 0.3943, 7.653e-05, 6.934e-05, 6.942e-05, 0.2405, 6.934e-05, 0.2751, 0.3254, 0.08886, 0.3254, 0.7385, 0.4364, 0.7056, 0.2846, 0.9943, 0.2052, 0.9999, 0.2311, 0.2995, 0.3383, 0.1646, 0.3215, 0.1853, 0.002931, 0.3675, 0.02563, 6.918e-05, 6.918e-05, 0.2394, 0.000186, 0.2048, 0.324, 0.0194, 0.3239, 0.7172, 0.3958, 0.6741, 0.2625, 0.9926, 0.1801, 0.9999, 0.2029, 0.6899, 0.3222, 0.6899, 0.1612, 0.9999, 0.1781, 0.9999, 0.3957, 6.81e-05, 6.81e-05, 0.232, 0.000148, 0.2653, 0.314, 0.08561, 0.3139, 0.2101, 0.1029, 0.277, 0.2445, 0.01151, 0.3882, 7.612e-05, 0.364, 0.3108, 0.3478, 0.1745, 0.3263, 0.206, 0.003744, 0.3902, 0.03285, 0.697, 0.4784, 0.4547, 0.4784, 0.4547, 6.922e-05, 0.697, 6.915e-05, 0.697, 0.2392, 0.4567, 0.7075, 0.1156, 0.7075, 6.915e-05, 0.5453, 0.4784, 0.5453, 0.3101, 0.3029, 0.3747, 0.02967, 0.5255, 5.886e-05, 0.5255, 0.3448, 0.3745, 0.3152, 0.3062, 0.05779, 0.5254, 5.871e-05, 0.5254, 0.3448, 0.3628, 0.7075, 0.02178, 0.7075, 6.935e-05, 0.5453, 0.4784, 0.5453, 0.4576, 0.7081, 0.08089, 0.7383, 6.918e-05, 0.5457, 0.4788, 0.5457, 0.2616, 0.6922, 0.027, 0.6261, 5.872e-05, 0.4747, 0.3449, 0.4747, 0.6263, 0.02652, 0.6999, 0.2646, 0.4748, 0.345, 0.4748, 5.873e-05, 0.2925, 0.3628, 0.2925, 0.02178, 0.4547, 6.922e-05, 0.4547, 0.4784, 0.3866, 0.7358, 0.07846, 0.726, 0.01887, 0.5557, 0.3766, 0.5557, 0.3028, 0.7299, 0.06962, 0.752, 0.1124, 0.5791, 0.3811, 0.5385, 0.4429, 0.6922, 0.1714, 0.7796, 7.653e-05, 0.5556, 0.3211, 0.5556, 0.375, 0.7704, 0.09902, 0.767, 0.08886, 0.5786, 0.4613, 0.5786, 0.2757, 0.3532, 0.2751, 0.07218, 0.4394, 0.1834, 0.5053, 0.4871, 0.3356, 0.7431, 0.03409, 0.7374, 6.061e-05, 0.543, 0.2698, 0.5766, 0.3927, 0.7713, 0.07121, 0.7546, 0.01927, 0.5759, 0.39, 0.5761, 0.2782, 0.475, 0.2054, 0.1807, 0.3956, 0.2053, 0.4816, 0.4719, 0.2978, 0.4339, 0.256, 0.191, 0.4425, 7.403e-05, 0.4425, 0.3222, 0.3752, 0.7465, 0.09331, 0.7326, 0.08552, 0.5581, 0.4448, 0.5583, 0.7022, 0.06641, 0.7499, 0.3436, 0.5615, 0.2833, 0.4277, 7.612e-05, 0.329, 0.7537, 0.02812, 0.7441, 6.245e-05, 0.5456, 0.2727, 0.5887, 0.4074, 0.9999, 0.2223, 0.9803, 0.1156, 0.7075, 0.4567, 0.7075, 0.02535, 0.2277, 5.871e-05, 0.129, 0.3747, 0.02967, 0.3101, 0.3029, 5.871e-05, 0.2151, 0.02556, 0.1164, 0.3062, 0.05779, 0.3745, 0.3152, 0.2382, 0.9833, 0.07105, 0.9999, 0.02178, 0.7075, 0.3628, 0.7075, 0.4034, 0.9999, 0.2364, 0.9805, 0.08089, 0.7383, 0.4576, 0.7081, 0.2244, 0.9748, 0.1299, 0.9999, 0.027, 0.6261, 0.2616, 0.6922, 0.9999, 0.1303, 0.9746, 0.2248, 0.6999, 0.2646, 0.6263, 0.02652, 0.01972, 0.2562, 6.915e-05, 0.07105, 0.2925, 0.02178, 0.2925, 0.3628, 0.3958, 0.9464, 0.1148, 0.9999, 0.07846, 0.726, 0.3866, 0.7358, 0.2116, 0.9999, 6.173e-05, 0.9483, 0.06962, 0.752, 0.3028, 0.7299, 0.5859, 0.9332, 0.4372, 0.9999, 0.1714, 0.7796, 0.4429, 0.6922, 0.3459, 0.9999, 0.04699, 0.9811, 0.09902, 0.767, 0.375, 0.7704, 6.978e-05, 0.1608, 0.06931, 6.981e-05, 0.2751, 0.07218, 0.2757, 0.3532, 0.3675, 0.9497, 0.1793, 0.9999, 0.03409, 0.7374, 0.3356, 0.7431, 0.4766, 0.9666, 0.08811, 0.9999, 0.07121, 0.7546, 0.3927, 0.7713, 6.898e-05, 0.3649, 6.891e-05, 0.2186, 0.2054, 0.1807, 0.2782, 0.475, 0.08393, 0.5461, 7.389e-05, 0.4414, 0.256, 0.191, 0.2978, 0.4339, 0.3438, 0.9999, 0.07841, 0.9538, 0.09331, 0.7326, 0.3752, 0.7465, 0.9999, 0.2041, 0.9999, 0.3718, 0.7499, 0.3436, 0.7022, 0.06641, 0.3902, 0.9665, 0.1745, 0.9999, 0.02812, 0.7441, 0.329, 0.7537])
me_cylinder_001.materials.append(mat_meteor_material)
me_cylinder_001.use_remesh_preserve_volume = False
me_cylinder_001.use_remesh_preserve_attributes = False
me_cylinder_001.use_mirror_vertex_groups = False
me_cylinder_001.update()
me_cylinder = bpy.data.meshes.new('Cylinder')
me_cylinder.from_pydata([(-101.2, -5.787, 4.246), (-65.64, -5.787, -24.61), (-64.59, 58.67, 4.246), (-41.94, 36.01, -24.61), (-0.1372, 95.23, 4.246), (-0.1372, 59.72, -24.61), (64.32, 58.67, 4.246), (41.66, 36.01, -24.61), (100.9, -5.787, 4.246), (65.37, -5.787, -24.61), (64.32, -70.24, 4.246), (41.66, -47.59, -24.61), (-0.1372, -106.8, 4.246), (-0.1372, -71.29, -24.61), (-64.59, -70.24, 4.246), (-41.94, -47.59, -24.61), (-68.01, 62.09, -0.1178), (-106.5, -5.787, -0.1178), (-0.1372, 100.6, -0.1178), (67.74, 62.09, -0.1178), (106.2, -5.787, -0.1178), (67.74, -73.66, -0.1178), (-0.1372, -112.2, -0.1178), (-68.01, -73.66, -0.1178), (-106.5, -5.787, 4.246), (-68.01, 62.09, 4.246), (-0.1372, 100.6, 4.246), (67.74, 62.09, 4.246), (106.2, -5.787, 4.246), (67.74, -73.66, 4.246), (-0.1372, -112.2, 4.246), (-68.01, -73.66, 4.246)], [], [(24, 25, 16, 17), (25, 26, 18, 16), (26, 27, 19, 18), (27, 28, 20, 19), (28, 29, 21, 20), (29, 30, 22, 21), (3, 5, 7, 9, 11, 13, 15, 1), (30, 31, 23, 22), (31, 24, 17, 23), (0, 14, 12, 10, 8, 6, 4, 2), (1, 17, 16, 3), (3, 16, 18, 5), (5, 18, 19, 7), (7, 19, 20, 9), (9, 20, 21, 11), (11, 21, 22, 13), (13, 22, 23, 15), (15, 23, 17, 1), (2, 25, 24, 0), (4, 26, 25, 2), (6, 27, 26, 4), (8, 28, 27, 6), (10, 29, 28, 8), (12, 30, 29, 10), (14, 31, 30, 12), (0, 24, 31, 14)])
me_cylinder.polygons.foreach_set('material_index', [2, 2, 2, 2, 2, 2, 0, 2, 2, 0, 0, 0, 0, 0, 0, 0, 0, 0, 2, 2, 2, 2, 2, 2, 2, 2])
me_cylinder.materials.append(mat_material_003)
me_cylinder.materials.append(mat_material_002)
me_cylinder.materials.append(mat_material_005)
me_cylinder.use_remesh_preserve_volume = False
me_cylinder.use_remesh_preserve_attributes = False
me_cylinder.use_mirror_vertex_groups = False
me_cylinder.update()
me_icosphere_001 = bpy.data.meshes.new('Icosphere.001')
me_icosphere_001.from_pydata([(-0.01926, -0.04041, -0.8876), (0.7064, -0.5619, -0.3467), (-0.3036, -0.9077, -0.2885), (-0.9016, -0.01503, -0.4054), (-0.3573, 0.6809, 0.02503), (0.7085, 0.4941, -0.3593), (0.2461, -0.9142, 0.624), (-0.7292, -0.5374, 0.4797), (-0.7875, 0.3916, 0.8205), (0.1888, 0.667, 0.9583), (0.8456, -0.1025, 0.7325), (-0.06683, -0.1402, 1.39), (-0.1935, -0.5652, -0.6692), (0.3957, -0.3711, -0.6779), (0.2581, -0.8191, -0.4977), (0.8331, -0.03678, -0.4234), (0.38, 0.214, -0.5863), (-0.5594, -0.07067, -0.654), (-0.6928, -0.5097, -0.4987), (-0.2037, 0.4134, -0.6098), (-0.7635, 0.3421, -0.08626), (0.2547, 0.7918, -0.4779), (0.9472, -0.3171, 0.02242), (0.9012, 0.2045, 0.2908), (-0.03353, -1.07, 0.1957), (0.5838, -0.8174, 0.02346), (-0.9523, -0.3116, 0.007261), (-0.624, -0.8851, 0.2117), (-0.6289, 0.7227, 0.2403), (-1.027, 0.1506, 0.4409), (0.5614, 0.7537, 0.1538), (-0.05417, 0.8864, 0.3162), (0.6831, -0.5107, 0.5555), (-0.2947, -0.8758, 0.7115), (-0.8602, -0.02008, 0.5816), (-0.4329, 0.4522, 1.519), (0.6177, 0.3521, 0.9372), (0.1551, -0.5155, 0.8937), (0.489, -0.07699, 1.065), (-0.464, -0.3902, 1.077), (-0.4682, 0.2191, 1.101), (0.1073, 0.3843, 1.173)], [], [(0, 13, 12), (1, 13, 15), (0, 12, 17), (0, 17, 19), (0, 19, 16), (1, 15, 22), (2, 14, 24), (3, 18, 26), (4, 20, 28), (5, 21, 30), (1, 22, 25), (2, 24, 27), (3, 26, 29), (4, 28, 31), (5, 30, 23), (6, 32, 37), (7, 33, 39), (8, 34, 40), (9, 35, 41), (10, 36, 38), (38, 41, 11), (38, 36, 41), (36, 9, 41), (41, 40, 11), (41, 35, 40), (35, 8, 40), (40, 39, 11), (40, 34, 39), (34, 7, 39), (39, 37, 11), (39, 33, 37), (33, 6, 37), (37, 38, 11), (37, 32, 38), (32, 10, 38), (23, 36, 10), (23, 30, 36), (30, 9, 36), (31, 35, 9), (31, 28, 35), (28, 8, 35), (29, 34, 8), (29, 26, 34), (26, 7, 34), (27, 33, 7), (27, 24, 33), (24, 6, 33), (25, 32, 6), (25, 22, 32), (22, 10, 32), (30, 31, 9), (30, 21, 31), (21, 4, 31), (28, 29, 8), (28, 20, 29), (20, 3, 29), (26, 27, 7), (26, 18, 27), (18, 2, 27), (24, 25, 6), (24, 14, 25), (14, 1, 25), (22, 23, 10), (22, 15, 23), (15, 5, 23), (16, 21, 5), (16, 19, 21), (19, 4, 21), (19, 20, 4), (19, 17, 20), (17, 3, 20), (17, 18, 3), (17, 12, 18), (12, 2, 18), (15, 16, 5), (15, 13, 16), (13, 0, 16), (12, 14, 2), (12, 13, 14), (13, 1, 14)])
_uv = me_icosphere_001.uv_layers.new(name='UVMap')
_uv.uv.foreach_set('vector', [0.0, 0.0, 1.0, 0.0, 1.0, 1.0, 0.0, 0.0, 1.0, 0.0, 1.0, 1.0, 0.0, 0.0, 1.0, 0.0, 1.0, 1.0, 0.0, 0.0, 1.0, 0.0, 1.0, 1.0, 0.0, 0.0, 1.0, 0.0, 1.0, 1.0, 0.0, 0.0, 1.0, 0.0, 1.0, 1.0, 0.0, 0.0, 1.0, 0.0, 1.0, 1.0, 0.0, 0.0, 1.0, 0.0, 1.0, 1.0, 0.0, 0.0, 1.0, 0.0, 1.0, 1.0, 0.0, 0.0, 1.0, 0.0, 1.0, 1.0, 0.0, 0.0, 1.0, 0.0, 1.0, 1.0, 0.0, 0.0, 1.0, 0.0, 1.0, 1.0, 0.0, 0.0, 1.0, 0.0, 1.0, 1.0, 0.0, 0.0, 1.0, 0.0, 1.0, 1.0, 0.0, 0.0, 1.0, 0.0, 1.0, 1.0, 0.0, 0.0, 1.0, 0.0, 1.0, 1.0, 0.0, 0.0, 1.0, 0.0, 1.0, 1.0, 0.0, 0.0, 1.0, 0.0, 1.0, 1.0, 0.0, 0.0, 1.0, 0.0, 1.0, 1.0, 0.0, 0.0, 1.0, 0.0, 1.0, 1.0, 0.0, 0.0, 1.0, 0.0, 1.0, 1.0, 0.0, 0.0, 1.0, 0.0, 1.0, 1.0, 0.0, 0.0, 1.0, 0.0, 1.0, 1.0, 0.0, 0.0, 1.0, 0.0, 1.0, 1.0, 0.0, 0.0, 1.0, 0.0, 1.0, 1.0, 0.0, 0.0, 1.0, 0.0, 1.0, 1.0, 0.0, 0.0, 1.0, 0.0, 1.0, 1.0, 0.0, 0.0, 1.0, 0.0, 1.0, 1.0, 0.0, 0.0, 1.0, 0.0, 1.0, 1.0, 0.0, 0.0, 1.0, 0.0, 1.0, 1.0, 0.0, 0.0, 1.0, 0.0, 1.0, 1.0, 0.0, 0.0, 1.0, 0.0, 1.0, 1.0, 0.0, 0.0, 1.0, 0.0, 1.0, 1.0, 0.0, 0.0, 1.0, 0.0, 1.0, 1.0, 0.0, 0.0, 1.0, 0.0, 1.0, 1.0, 0.0, 0.0, 1.0, 0.0, 1.0, 1.0, 0.0, 0.0, 1.0, 0.0, 1.0, 1.0, 0.0, 0.0, 1.0, 0.0, 1.0, 1.0, 0.0, 0.0, 1.0, 0.0, 1.0, 1.0, 0.0, 0.0, 1.0, 0.0, 1.0, 1.0, 0.0, 0.0, 1.0, 0.0, 1.0, 1.0, 0.0, 0.0, 1.0, 0.0, 1.0, 1.0, 0.0, 0.0, 1.0, 0.0, 1.0, 1.0, 0.0, 0.0, 1.0, 0.0, 1.0, 1.0, 0.0, 0.0, 1.0, 0.0, 1.0, 1.0, 0.0, 0.0, 1.0, 0.0, 1.0, 1.0, 0.0, 0.0, 1.0, 0.0, 1.0, 1.0, 0.0, 0.0, 1.0, 0.0, 1.0, 1.0, 0.0, 0.0, 1.0, 0.0, 1.0, 1.0, 0.0, 0.0, 1.0, 0.0, 1.0, 1.0, 0.0, 0.0, 1.0, 0.0, 1.0, 1.0, 0.0, 0.0, 1.0, 0.0, 1.0, 1.0, 0.0, 0.0, 1.0, 0.0, 1.0, 1.0, 0.0, 0.0, 1.0, 0.0, 1.0, 1.0, 0.0, 0.0, 1.0, 0.0, 1.0, 1.0, 0.0, 0.0, 1.0, 0.0, 1.0, 1.0, 0.0, 0.0, 1.0, 0.0, 1.0, 1.0, 0.0, 0.0, 1.0, 0.0, 1.0, 1.0, 0.0, 0.0, 1.0, 0.0, 1.0, 1.0, 0.0, 0.0, 1.0, 0.0, 1.0, 1.0, 0.0, 0.0, 1.0, 0.0, 1.0, 1.0, 0.0, 0.0, 1.0, 0.0, 1.0, 1.0, 0.0, 0.0, 1.0, 0.0, 1.0, 1.0, 0.0, 0.0, 1.0, 0.0, 1.0, 1.0, 0.0, 0.0, 1.0, 0.0, 1.0, 1.0, 0.0, 0.0, 1.0, 0.0, 1.0, 1.0, 0.0, 0.0, 1.0, 0.0, 1.0, 1.0, 0.0, 0.0, 1.0, 0.0, 1.0, 1.0, 0.0, 0.0, 1.0, 0.0, 1.0, 1.0, 0.0, 0.0, 1.0, 0.0, 1.0, 1.0, 0.0, 0.0, 1.0, 0.0, 1.0, 1.0, 0.0, 0.0, 1.0, 0.0, 1.0, 1.0, 0.0, 0.0, 1.0, 0.0, 1.0, 1.0, 0.0, 0.0, 1.0, 0.0, 1.0, 1.0, 0.0, 0.0, 1.0, 0.0, 1.0, 1.0, 0.0, 0.0, 1.0, 0.0, 1.0, 1.0, 0.0, 0.0, 1.0, 0.0, 1.0, 1.0, 0.0, 0.0, 1.0, 0.0, 1.0, 1.0, 0.0, 0.0, 1.0, 0.0, 1.0, 1.0, 0.0, 0.0, 1.0, 0.0, 1.0, 1.0])
me_icosphere_001.materials.append(mat_meteor_material)
me_icosphere_001.use_remesh_preserve_volume = False
me_icosphere_001.use_remesh_preserve_attributes = False
me_icosphere_001.use_mirror_vertex_groups = False
me_icosphere_001.update()
me_icosphere_002 = bpy.data.meshes.new('Icosphere.002')
me_icosphere_002.from_pydata([(0.09865, 0.003096, -1.262), (0.8202, -0.445, -0.7105), (-0.2595, -0.8437, -0.4926), (-0.9474, -0.1724, -0.2918), (-0.2102, 0.7869, -0.6173), (0.6589, 0.3809, -0.2629), (0.1179, -1.171, 0.8953), (-0.8561, -0.8177, 0.8239), (-0.7362, 0.3395, 0.4968), (0.3326, 0.7601, 0.306), (0.7982, -0.2486, 0.724), (-0.1062, -0.2256, 1.301), (-0.118, -0.4918, -0.9692), (0.3085, -0.5567, -0.5193), (0.3384, -0.7673, -0.7295), (0.9216, 0.0243, -0.716), (0.3622, 0.1471, -0.6693), (-0.4189, 0.05628, -1.139), (-0.7017, -0.5801, -0.4829), (-0.15, 0.495, -0.8832), (-0.5823, 0.5765, -0.8133), (0.3767, 0.7991, -0.8268), (0.9785, -0.3347, -0.07064), (0.9082, 0.05069, 0.1362), (-0.06205, -1.15, 0.1775), (0.54, -1.0, 0.1433), (-0.9918, -0.4731, 0.1223), (-0.6541, -1.02, 0.1943), (-0.4065, 0.9519, -0.4932), (-0.9448, 0.2458, -0.01105), (0.5275, 0.6784, 0.1713), (0.204, 1.085, -0.5483), (0.5872, -0.8216, 0.8215), (-0.2109, -0.855, 0.3918), (-0.7411, 0.04545, 0.2313), (-0.08879, 0.8967, 0.05648), (0.6599, 0.2479, 0.6225), (0.01228, -0.8551, 1.28), (0.2843, -0.54, 1.538), (-0.5725, -0.6599, 1.271), (-0.3588, 0.2638, 0.6783), (0.1564, 0.3749, 0.8777)], [], [(0, 13, 12), (1, 13, 15), (0, 12, 17), (0, 17, 19), (0, 19, 16), (1, 15, 22), (2, 14, 24), (3, 18, 26), (4, 20, 28), (5, 21, 30), (1, 22, 25), (2, 24, 27), (3, 26, 29), (4, 28, 31), (5, 30, 23), (6, 32, 37), (7, 33, 39), (8, 34, 40), (9, 35, 41), (10, 36, 38), (38, 41, 11), (38, 36, 41), (36, 9, 41), (41, 40, 11), (41, 35, 40), (35, 8, 40), (40, 39, 11), (40, 34, 39), (34, 7, 39), (39, 37, 11), (39, 33, 37), (33, 6, 37), (37, 38, 11), (37, 32, 38), (32, 10, 38), (23, 36, 10), (23, 30, 36), (30, 9, 36), (31, 35, 9), (31, 28, 35), (28, 8, 35), (29, 34, 8), (29, 26, 34), (26, 7, 34), (27, 33, 7), (27, 24, 33), (24, 6, 33), (25, 32, 6), (25, 22, 32), (22, 10, 32), (30, 31, 9), (30, 21, 31), (21, 4, 31), (28, 29, 8), (28, 20, 29), (20, 3, 29), (26, 27, 7), (26, 18, 27), (18, 2, 27), (24, 25, 6), (24, 14, 25), (14, 1, 25), (22, 23, 10), (22, 15, 23), (15, 5, 23), (16, 21, 5), (16, 19, 21), (19, 4, 21), (19, 20, 4), (19, 17, 20), (17, 3, 20), (17, 18, 3), (17, 12, 18), (12, 2, 18), (15, 16, 5), (15, 13, 16), (13, 0, 16), (12, 14, 2), (12, 13, 14), (13, 1, 14)])
_uv = me_icosphere_002.uv_layers.new(name='UVMap')
_uv.uv.foreach_set('vector', [0.0, 0.0, 1.0, 0.0, 1.0, 1.0, 0.0, 0.0, 1.0, 0.0, 1.0, 1.0, 0.0, 0.0, 1.0, 0.0, 1.0, 1.0, 0.0, 0.0, 1.0, 0.0, 1.0, 1.0, 0.0, 0.0, 1.0, 0.0, 1.0, 1.0, 0.0, 0.0, 1.0, 0.0, 1.0, 1.0, 0.0, 0.0, 1.0, 0.0, 1.0, 1.0, 0.0, 0.0, 1.0, 0.0, 1.0, 1.0, 0.0, 0.0, 1.0, 0.0, 1.0, 1.0, 0.0, 0.0, 1.0, 0.0, 1.0, 1.0, 0.0, 0.0, 1.0, 0.0, 1.0, 1.0, 0.0, 0.0, 1.0, 0.0, 1.0, 1.0, 0.0, 0.0, 1.0, 0.0, 1.0, 1.0, 0.0, 0.0, 1.0, 0.0, 1.0, 1.0, 0.0, 0.0, 1.0, 0.0, 1.0, 1.0, 0.0, 0.0, 1.0, 0.0, 1.0, 1.0, 0.0, 0.0, 1.0, 0.0, 1.0, 1.0, 0.0, 0.0, 1.0, 0.0, 1.0, 1.0, 0.0, 0.0, 1.0, 0.0, 1.0, 1.0, 0.0, 0.0, 1.0, 0.0, 1.0, 1.0, 0.0, 0.0, 1.0, 0.0, 1.0, 1.0, 0.0, 0.0, 1.0, 0.0, 1.0, 1.0, 0.0, 0.0, 1.0, 0.0, 1.0, 1.0, 0.0, 0.0, 1.0, 0.0, 1.0, 1.0, 0.0, 0.0, 1.0, 0.0, 1.0, 1.0, 0.0, 0.0, 1.0, 0.0, 1.0, 1.0, 0.0, 0.0, 1.0, 0.0, 1.0, 1.0, 0.0, 0.0, 1.0, 0.0, 1.0, 1.0, 0.0, 0.0, 1.0, 0.0, 1.0, 1.0, 0.0, 0.0, 1.0, 0.0, 1.0, 1.0, 0.0, 0.0, 1.0, 0.0, 1.0, 1.0, 0.0, 0.0, 1.0, 0.0, 1.0, 1.0, 0.0, 0.0, 1.0, 0.0, 1.0, 1.0, 0.0, 0.0, 1.0, 0.0, 1.0, 1.0, 0.0, 0.0, 1.0, 0.0, 1.0, 1.0, 0.0, 0.0, 1.0, 0.0, 1.0, 1.0, 0.0, 0.0, 1.0, 0.0, 1.0, 1.0, 0.0, 0.0, 1.0, 0.0, 1.0, 1.0, 0.0, 0.0, 1.0, 0.0, 1.0, 1.0, 0.0, 0.0, 1.0, 0.0, 1.0, 1.0, 0.0, 0.0, 1.0, 0.0, 1.0, 1.0, 0.0, 0.0, 1.0, 0.0, 1.0, 1.0, 0.0, 0.0, 1.0, 0.0, 1.0, 1.0, 0.0, 0.0, 1.0, 0.0, 1.0, 1.0, 0.0, 0.0, 1.0, 0.0, 1.0, 1.0, 0.0, 0.0, 1.0, 0.0, 1.0, 1.0, 0.0, 0.0, 1.0, 0.0, 1.0, 1.0, 0.0, 0.0, 1.0, 0.0, 1.0, 1.0, 0.0, 0.0, 1.0, 0.0, 1.0, 1.0, 0.0, 0.0, 1.0, 0.0, 1.0, 1.0, 0.0, 0.0, 1.0, 0.0, 1.0, 1.0, 0.0, 0.0, 1.0, 0.0, 1.0, 1.0, 0.0, 0.0, 1.0, 0.0, 1.0, 1.0, 0.0, 0.0, 1.0, 0.0, 1.0, 1.0, 0.0, 0.0, 1.0, 0.0, 1.0, 1.0, 0.0, 0.0, 1.0, 0.0, 1.0, 1.0, 0.0, 0.0, 1.0, 0.0, 1.0, 1.0, 0.0, 0.0, 1.0, 0.0, 1.0, 1.0, 0.0, 0.0, 1.0, 0.0, 1.0, 1.0, 0.0, 0.0, 1.0, 0.0, 1.0, 1.0, 0.0, 0.0, 1.0, 0.0, 1.0, 1.0, 0.0, 0.0, 1.0, 0.0, 1.0, 1.0, 0.0, 0.0, 1.0, 0.0, 1.0, 1.0, 0.0, 0.0, 1.0, 0.0, 1.0, 1.0, 0.0, 0.0, 1.0, 0.0, 1.0, 1.0, 0.0, 0.0, 1.0, 0.0, 1.0, 1.0, 0.0, 0.0, 1.0, 0.0, 1.0, 1.0, 0.0, 0.0, 1.0, 0.0, 1.0, 1.0, 0.0, 0.0, 1.0, 0.0, 1.0, 1.0, 0.0, 0.0, 1.0, 0.0, 1.0, 1.0, 0.0, 0.0, 1.0, 0.0, 1.0, 1.0, 0.0, 0.0, 1.0, 0.0, 1.0, 1.0, 0.0, 0.0, 1.0, 0.0, 1.0, 1.0, 0.0, 0.0, 1.0, 0.0, 1.0, 1.0, 0.0, 0.0, 1.0, 0.0, 1.0, 1.0, 0.0, 0.0, 1.0, 0.0, 1.0, 1.0, 0.0, 0.0, 1.0, 0.0, 1.0, 1.0, 0.0, 0.0, 1.0, 0.0, 1.0, 1.0, 0.0, 0.0, 1.0, 0.0, 1.0, 1.0, 0.0, 0.0, 1.0, 0.0, 1.0, 1.0])
me_icosphere_002.materials.append(mat_meteor_material)
me_icosphere_002.use_remesh_preserve_volume = False
me_icosphere_002.use_remesh_preserve_attributes = False
me_icosphere_002.use_mirror_vertex_groups = False
me_icosphere_002.update()
me_icosphere = bpy.data.meshes.new('Icosphere')
me_icosphere.from_pydata([(-0.07277, -0.1457, -0.7944), (0.7208, -0.5313, -0.4393), (-0.2832, -0.8643, -0.428), (-1.006, -0.2231, -0.1324), (-0.3833, 0.6366, -0.1452), (0.6455, 0.3692, -0.2264), (0.1156, -1.173, 0.9015), (-0.8796, -0.8381, 0.8879), (-0.8781, 0.2163, 0.8837), (0.1535, 0.6046, 0.7944), (0.749, -0.2913, 0.8583), (-0.1176, -0.2356, 1.332), (-0.1893, -0.5537, -0.7749), (0.2964, -0.5672, -0.4864), (0.2418, -0.8511, -0.4663), (0.8178, -0.06584, -0.4328), (0.3309, 0.12, -0.5839), (-0.5578, -0.06431, -0.7599), (-0.7484, -0.6206, -0.3555), (-0.1764, 0.472, -0.8112), (-0.7018, 0.4727, -0.4873), (0.1671, 0.6171, -0.255), (0.9073, -0.3965, 0.1235), (0.7562, -0.08126, 0.5506), (-0.08457, -1.169, 0.239), (0.4559, -1.073, 0.3726), (-1.065, -0.5362, 0.3206), (-0.7232, -1.08, 0.3825), (-0.6006, 0.7834, 0.03608), (-1.012, 0.1879, 0.1709), (0.5188, 0.6709, 0.1949), (-0.08147, 0.8368, 0.2302), (0.482, -0.913, 1.108), (-0.3432, -0.9699, 0.7527), (-0.8944, -0.08768, 0.6495), (-0.3188, 0.697, 0.6838), (0.4876, 0.09831, 1.092), (-0.03564, -0.8967, 1.41), (0.2346, -0.5831, 1.673), (-0.622, -0.7028, 1.406), (-0.516, 0.1273, 1.107), (0.05681, 0.2884, 1.149)], [], [(0, 13, 12), (1, 13, 15), (0, 12, 17), (0, 17, 19), (0, 19, 16), (1, 15, 22), (2, 14, 24), (3, 18, 26), (4, 20, 28), (5, 21, 30), (1, 22, 25), (2, 24, 27), (3, 26, 29), (4, 28, 31), (5, 30, 23), (6, 32, 37), (7, 33, 39), (8, 34, 40), (9, 35, 41), (10, 36, 38), (38, 41, 11), (38, 36, 41), (36, 9, 41), (41, 40, 11), (41, 35, 40), (35, 8, 40), (40, 39, 11), (40, 34, 39), (34, 7, 39), (39, 37, 11), (39, 33, 37), (33, 6, 37), (37, 38, 11), (37, 32, 38), (32, 10, 38), (23, 36, 10), (23, 30, 36), (30, 9, 36), (31, 35, 9), (31, 28, 35), (28, 8, 35), (29, 34, 8), (29, 26, 34), (26, 7, 34), (27, 33, 7), (27, 24, 33), (24, 6, 33), (25, 32, 6), (25, 22, 32), (22, 10, 32), (30, 31, 9), (30, 21, 31), (21, 4, 31), (28, 29, 8), (28, 20, 29), (20, 3, 29), (26, 27, 7), (26, 18, 27), (18, 2, 27), (24, 25, 6), (24, 14, 25), (14, 1, 25), (22, 23, 10), (22, 15, 23), (15, 5, 23), (16, 21, 5), (16, 19, 21), (19, 4, 21), (19, 20, 4), (19, 17, 20), (17, 3, 20), (17, 18, 3), (17, 12, 18), (12, 2, 18), (15, 16, 5), (15, 13, 16), (13, 0, 16), (12, 14, 2), (12, 13, 14), (13, 1, 14)])
_uv = me_icosphere.uv_layers.new(name='UVMap')
_uv.uv.foreach_set('vector', [0.0, 0.0, 1.0, 0.0, 1.0, 1.0, 0.0, 0.0, 1.0, 0.0, 1.0, 1.0, 0.0, 0.0, 1.0, 0.0, 1.0, 1.0, 0.0, 0.0, 1.0, 0.0, 1.0, 1.0, 0.0, 0.0, 1.0, 0.0, 1.0, 1.0, 0.0, 0.0, 1.0, 0.0, 1.0, 1.0, 0.0, 0.0, 1.0, 0.0, 1.0, 1.0, 0.0, 0.0, 1.0, 0.0, 1.0, 1.0, 0.0, 0.0, 1.0, 0.0, 1.0, 1.0, 0.0, 0.0, 1.0, 0.0, 1.0, 1.0, 0.0, 0.0, 1.0, 0.0, 1.0, 1.0, 0.0, 0.0, 1.0, 0.0, 1.0, 1.0, 0.0, 0.0, 1.0, 0.0, 1.0, 1.0, 0.0, 0.0, 1.0, 0.0, 1.0, 1.0, 0.0, 0.0, 1.0, 0.0, 1.0, 1.0, 0.0, 0.0, 1.0, 0.0, 1.0, 1.0, 0.0, 0.0, 1.0, 0.0, 1.0, 1.0, 0.0, 0.0, 1.0, 0.0, 1.0, 1.0, 0.0, 0.0, 1.0, 0.0, 1.0, 1.0, 0.0, 0.0, 1.0, 0.0, 1.0, 1.0, 0.0, 0.0, 1.0, 0.0, 1.0, 1.0, 0.0, 0.0, 1.0, 0.0, 1.0, 1.0, 0.0, 0.0, 1.0, 0.0, 1.0, 1.0, 0.0, 0.0, 1.0, 0.0, 1.0, 1.0, 0.0, 0.0, 1.0, 0.0, 1.0, 1.0, 0.0, 0.0, 1.0, 0.0, 1.0, 1.0, 0.0, 0.0, 1.0, 0.0, 1.0, 1.0, 0.0, 0.0, 1.0, 0.0, 1.0, 1.0, 0.0, 0.0, 1.0, 0.0, 1.0, 1.0, 0.0, 0.0, 1.0, 0.0, 1.0, 1.0, 0.0, 0.0, 1.0, 0.0, 1.0, 1.0, 0.0, 0.0, 1.0, 0.0, 1.0, 1.0, 0.0, 0.0, 1.0, 0.0, 1.0, 1.0, 0.0, 0.0, 1.0, 0.0, 1.0, 1.0, 0.0, 0.0, 1.0, 0.0, 1.0, 1.0, 0.0, 0.0, 1.0, 0.0, 1.0, 1.0, 0.0, 0.0, 1.0, 0.0, 1.0, 1.0, 0.0, 0.0, 1.0, 0.0, 1.0, 1.0, 0.0, 0.0, 1.0, 0.0, 1.0, 1.0, 0.0, 0.0, 1.0, 0.0, 1.0, 1.0, 0.0, 0.0, 1.0, 0.0, 1.0, 1.0, 0.0, 0.0, 1.0, 0.0, 1.0, 1.0, 0.0, 0.0, 1.0, 0.0, 1.0, 1.0, 0.0, 0.0, 1.0, 0.0, 1.0, 1.0, 0.0, 0.0, 1.0, 0.0, 1.0, 1.0, 0.0, 0.0, 1.0, 0.0, 1.0, 1.0, 0.0, 0.0, 1.0, 0.0, 1.0, 1.0, 0.0, 0.0, 1.0, 0.0, 1.0, 1.0, 0.0, 0.0, 1.0, 0.0, 1.0, 1.0, 0.0, 0.0, 1.0, 0.0, 1.0, 1.0, 0.0, 0.0, 1.0, 0.0, 1.0, 1.0, 0.0, 0.0, 1.0, 0.0, 1.0, 1.0, 0.0, 0.0, 1.0, 0.0, 1.0, 1.0, 0.0, 0.0, 1.0, 0.0, 1.0, 1.0, 0.0, 0.0, 1.0, 0.0, 1.0, 1.0, 0.0, 0.0, 1.0, 0.0, 1.0, 1.0, 0.0, 0.0, 1.0, 0.0, 1.0, 1.0, 0.0, 0.0, 1.0, 0.0, 1.0, 1.0, 0.0, 0.0, 1.0, 0.0, 1.0, 1.0, 0.0, 0.0, 1.0, 0.0, 1.0, 1.0, 0.0, 0.0, 1.0, 0.0, 1.0, 1.0, 0.0, 0.0, 1.0, 0.0, 1.0, 1.0, 0.0, 0.0, 1.0, 0.0, 1.0, 1.0, 0.0, 0.0, 1.0, 0.0, 1.0, 1.0, 0.0, 0.0, 1.0, 0.0, 1.0, 1.0, 0.0, 0.0, 1.0, 0.0, 1.0, 1.0, 0.0, 0.0, 1.0, 0.0, 1.0, 1.0, 0.0, 0.0, 1.0, 0.0, 1.0, 1.0, 0.0, 0.0, 1.0, 0.0, 1.0, 1.0, 0.0, 0.0, 1.0, 0.0, 1.0, 1.0, 0.0, 0.0, 1.0, 0.0, 1.0, 1.0, 0.0, 0.0, 1.0, 0.0, 1.0, 1.0, 0.0, 0.0, 1.0, 0.0, 1.0, 1.0, 0.0, 0.0, 1.0, 0.0, 1.0, 1.0, 0.0, 0.0, 1.0, 0.0, 1.0, 1.0, 0.0, 0.0, 1.0, 0.0, 1.0, 1.0, 0.0, 0.0, 1.0, 0.0, 1.0, 1.0, 0.0, 0.0, 1.0, 0.0, 1.0, 1.0, 0.0, 0.0, 1.0, 0.0, 1.0, 1.0, 0.0, 0.0, 1.0, 0.0, 1.0, 1.0])
me_icosphere.materials.append(mat_meteor_material)
me_icosphere.use_remesh_preserve_volume = False
me_icosphere.use_remesh_preserve_attributes = False
me_icosphere.use_mirror_vertex_groups = False
me_icosphere.update()

# ---- objects
ob_asteroid_2_002 = bpy.data.objects.new('Asteroid 2.002', me_icosphere_008)
ob_asteroid_1_002 = bpy.data.objects.new('Asteroid 1.002', me_icosphere_007)
ob_asteroid_3_002 = bpy.data.objects.new('Asteroid 3.002', me_icosphere_006)
ob_asteroid_2_001 = bpy.data.objects.new('Asteroid 2.001', me_icosphere_005)
ob_asteroid_1_001 = bpy.data.objects.new('Asteroid 1.001', me_icosphere_004)
ob_asteroid_3_001 = bpy.data.objects.new('Asteroid 3.001', me_icosphere_003)
ob_platform_3 = bpy.data.objects.new('Platform 3', me_cylinder_007)
ob_platform_1 = bpy.data.objects.new('Platform 1', me_cylinder_001)
ob_platform_2 = bpy.data.objects.new('Platform 2', me_cylinder)
ob_asteroid_3 = bpy.data.objects.new('Asteroid 3', me_icosphere_001)
ob_asteroid_1 = bpy.data.objects.new('Asteroid 1', me_icosphere_002)
ob_asteroid_2 = bpy.data.objects.new('Asteroid 2', me_icosphere)

# ---- transforms, parenting, visibility, modifiers, constraints
ob_asteroid_2_002.location = (155.2, -242.9, -21.51)
ob_asteroid_2_002.rotation_euler = (-0.1367, -0.06767, 0.557)
ob_asteroid_2_002.scale = (6.872, 6.872, 6.872)
ob_asteroid_2_002.lineart.crease_threshold = 0.0
ob_asteroid_1_002.location = (129.8, -265.7, 12.87)
ob_asteroid_1_002.rotation_euler = (-0.1367, -0.06767, 0.557)
ob_asteroid_1_002.scale = (20.52, 20.52, 20.52)
ob_asteroid_1_002.lineart.crease_threshold = 0.0
ob_asteroid_3_002.location = (182.4, -220.4, 14.98)
ob_asteroid_3_002.rotation_euler = (-2.769, -0.06767, 0.557)
ob_asteroid_3_002.scale = (11.01, 11.01, 15.75)
ob_asteroid_3_002.lineart.crease_threshold = 0.0
ob_asteroid_2_001.location = (-177.6, 128.7, -46.17)
ob_asteroid_2_001.rotation_euler = (0.5234, -0.3048, 0.3219)
ob_asteroid_2_001.scale = (6.872, 6.872, 6.872)
ob_asteroid_2_001.lineart.crease_threshold = 0.0
ob_asteroid_1_001.location = (-193.7, 74.11, -42.26)
ob_asteroid_1_001.rotation_euler = (-0.8628, 0.2785, 0.3448)
ob_asteroid_1_001.scale = (20.52, 20.52, 20.52)
ob_asteroid_1_001.lineart.crease_threshold = 0.0
ob_asteroid_3_001.location = (-251.1, 120.9, -71.66)
ob_asteroid_3_001.rotation_euler = (-2.109, -0.3048, 0.3219)
ob_asteroid_3_001.scale = (11.01, 11.01, 15.75)
ob_asteroid_3_001.lineart.crease_threshold = 0.0
ob_platform_3.location = (0.0, 0.0, -53.95)
ob_platform_3.lineart.crease_threshold = 0.0
ob_platform_1.location = (0.0, 0.0, 0.0)
ob_platform_1.lineart.crease_threshold = 0.0
ob_platform_2.location = (0.0, 0.0, -34.17)
ob_platform_2.lineart.crease_threshold = 0.0
ob_asteroid_3.location = (191.2, 155.8, 13.21)
ob_asteroid_3.rotation_euler = (-2.632, -0.0, 0.0)
ob_asteroid_3.scale = (11.01, 11.01, 15.75)
ob_asteroid_3.lineart.crease_threshold = 0.0
ob_asteroid_1.location = (122.5, 144.9, 14.27)
ob_asteroid_1.scale = (20.52, 20.52, 20.52)
ob_asteroid_1.lineart.crease_threshold = 0.0
ob_asteroid_2.location = (153.7, 155.8, -21.14)
ob_asteroid_2.scale = (6.872, 6.872, 6.872)
ob_asteroid_2.lineart.crease_threshold = 0.0

# ---- collection membership
col_collection_1.objects.link(ob_asteroid_2_002)
col_collection_1.objects.link(ob_asteroid_1_002)
col_collection_1.objects.link(ob_asteroid_3_002)
col_collection_1.objects.link(ob_asteroid_2_001)
col_collection_1.objects.link(ob_asteroid_1_001)
col_collection_1.objects.link(ob_asteroid_3_001)
col_collection_1.objects.link(ob_platform_3)
col_collection_1.objects.link(ob_platform_1)
col_collection_1.objects.link(ob_platform_2)
col_collection_1.objects.link(ob_asteroid_3)
col_collection_1.objects.link(ob_asteroid_1)
col_collection_1.objects.link(ob_asteroid_2)

# ---- scene / render settings (as saved in the file)
scene.frame_start = 1; scene.frame_end = 250; scene.frame_set(1)
scene.render.engine = 'CYCLES'
scene.render.resolution_percentage = 50
scene.render.dither_intensity = 0.0
scene.cycles.use_denoising = False
scene.cycles.samples = 128
scene.cycles.sampling_pattern = 'TABULATED_SOBOL'
scene.cycles.use_adaptive_sampling = False
scene.cycles.use_light_tree = False
scene.cycles.blur_glossy = 0.0
scene.cycles.sample_clamp_indirect = 0.0
scene.view_settings.view_transform = 'Standard'
bpy.context.view_layer.update()

# ---- added for rendering (the .blend has no active camera and no usable light): camera, sun
cam_auto = bpy.data.cameras.new('AutoCamera')
cam_auto.lens = 50.0
cam_auto.sensor_width = 36.0
cam_auto.clip_end = 11172.2
ob_auto_camera = bpy.data.objects.new('AutoCamera', cam_auto)
scene.collection.objects.link(ob_auto_camera)
ob_auto_camera.location = (602.807, -824.456, 479.453)
ob_auto_camera.rotation_euler = (1.09748, -7.21219e-08, 0.694738)
scene.camera = ob_auto_camera
light_auto_sun = bpy.data.lights.new('AutoSun', 'SUN')
light_auto_sun.energy = 3.0
light_auto_sun.angle = 0.0523599
ob_auto_sun = bpy.data.objects.new('AutoSun', light_auto_sun)
scene.collection.objects.link(ob_auto_sun)
ob_auto_sun.rotation_euler = (0.872665, 0.174533, 0.523599)
bpy.context.view_layer.update()
